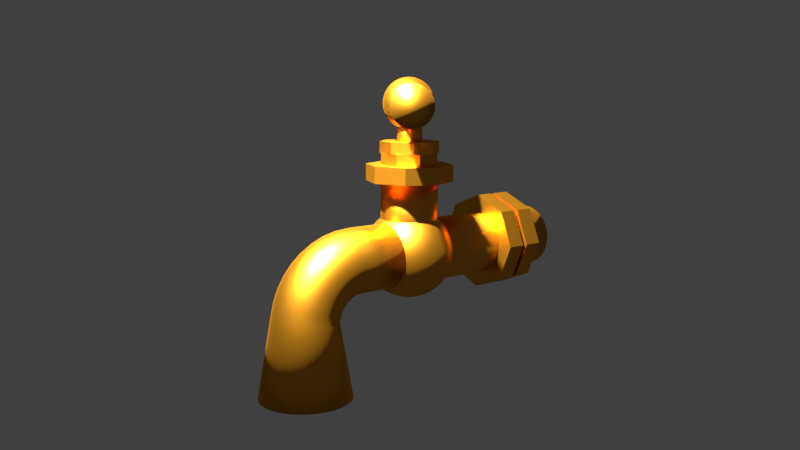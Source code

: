 # Source: faucet.blend  (saved by Blender 2.83.18; exported with 4.5.12 LTS)
import bpy
from mathutils import Matrix  # noqa: F401  (used for matrix-valued properties, if any)

bpy.ops.wm.read_factory_settings(use_empty=True)
scene = bpy.context.scene
scene.name = 'Scene'

# ---- collections
col_collection_1 = bpy.data.collections.new('Collection 1'); scene.collection.children.link(col_collection_1)

# ---- materials (node trees are filled in below, after node groups)
mat_cuivre = bpy.data.materials.new('cuivre')
mat_cuivre.alpha_threshold = 0.0
mat_cuivre.use_transparent_shadow = False
mat_cuivre.roughness = 0.5

# ---- material node trees
mat_cuivre.use_nodes = True; mat_cuivre.node_tree.nodes.clear()
_N = mat_cuivre.node_tree.nodes; _L = mat_cuivre.node_tree.links
n0 = _N.new('ShaderNodeOutputMaterial'); n0.name = 'Sortie de matériau'; n0.location = (300, 300)
n1 = _N.new('ShaderNodeBsdfAnisotropic'); n1.name = 'BSDF brillant'; n1.location = (10, 300)
n1.distribution = 'GGX'
n1.inputs[0].default_value = (0.8, 0.3327, 0.02069, 1.0)
n1.inputs[1].default_value = 0.3966
_L.new(n1.outputs[0], n0.inputs[0])
n0.is_active_output = True

# ---- world
world_world = bpy.data.worlds.new('World'); scene.world = world_world
world_world.color = (0.05088, 0.05088, 0.05088)
world_world.use_sun_shadow = False
world_world.sun_shadow_jitter_overblur = 0.0
world_world.cycles.sampling_method = 'MANUAL'

# ---- cameras
cam_camera = bpy.data.cameras.new('Camera')
cam_camera.clip_end = 100.0
cam_camera.lens = 35.0
cam_camera.sensor_width = 32.0
cam_camera.sensor_height = 18.0
cam_camera.ortho_scale = 7.314
cam_camera.dof.focus_distance = 0.0

# ---- lights
light_lamp = bpy.data.lights.new('Lamp', 'POINT')
light_lamp.transmission_factor = 0.0
light_lamp.cutoff_distance = 30.0
light_lamp.energy = 4e+04
light_lamp.shadow_buffer_clip_start = 1.001
light_lamp.shadow_soft_size = 0.1
light_lamp.shadow_maximum_resolution = 0.006
light_lamp.use_absolute_resolution = True

# ---- meshes
me_cylindre_055 = bpy.data.meshes.new('Cylindre.055')
me_cylindre_055.from_pydata([(0.0, 0.84, -1.0), (0.0, 0.84, -0.677), (0.594, 0.594, -1.0), (0.594, 0.594, -0.677), (0.84, -3.672e-08, -1.0), (0.84, -3.672e-08, -0.677), (0.594, -0.594, -1.0), (0.594, -0.594, -0.677), (-7.344e-08, -0.84, -1.0), (-7.344e-08, -0.84, -0.677), (-0.594, -0.594, -1.0), (-0.594, -0.594, -0.677), (-0.84, 1.002e-08, -1.0), (-0.84, 1.002e-08, -0.677), (-0.594, 0.594, -1.0), (-0.594, 0.594, -0.677)], [], [(0, 1, 3, 2), (2, 3, 5, 4), (4, 5, 7, 6), (6, 7, 9, 8), (8, 9, 11, 10), (10, 11, 13, 12), (3, 1, 15, 13, 11, 9, 7, 5), (12, 13, 15, 14), (14, 15, 1, 0), (0, 2, 4, 6, 8, 10, 12, 14)])
me_cylindre_055.materials.append(mat_cuivre)
me_cylindre_055.use_remesh_preserve_volume = False
me_cylindre_055.use_remesh_preserve_attributes = False
me_cylindre_055.use_mirror_vertex_groups = False
me_cylindre_055.update()
me_cylindre_034 = bpy.data.meshes.new('Cylindre.034')
me_cylindre_034.from_pydata([(0.0, 0.84, -1.0), (0.0, 0.84, -0.677), (0.594, 0.594, -1.0), (0.594, 0.594, -0.677), (0.84, -3.672e-08, -1.0), (0.84, -3.672e-08, -0.677), (0.594, -0.594, -1.0), (0.594, -0.594, -0.677), (-7.344e-08, -0.84, -1.0), (-7.344e-08, -0.84, -0.677), (-0.594, -0.594, -1.0), (-0.594, -0.594, -0.677), (-0.84, 1.002e-08, -1.0), (-0.84, 1.002e-08, -0.677), (-0.594, 0.594, -1.0), (-0.594, 0.594, -0.677)], [], [(0, 1, 3, 2), (2, 3, 5, 4), (4, 5, 7, 6), (6, 7, 9, 8), (8, 9, 11, 10), (10, 11, 13, 12), (3, 1, 15, 13, 11, 9, 7, 5), (12, 13, 15, 14), (14, 15, 1, 0), (0, 2, 4, 6, 8, 10, 12, 14)])
me_cylindre_034.materials.append(mat_cuivre)
me_cylindre_034.use_remesh_preserve_volume = False
me_cylindre_034.use_remesh_preserve_attributes = False
me_cylindre_034.use_mirror_vertex_groups = False
me_cylindre_034.update()
me_cylindre_009 = bpy.data.meshes.new('Cylindre.009')
me_cylindre_009.from_pydata([(0.0, 0.84, -1.0), (0.0, 0.84, -0.677), (0.594, 0.594, -1.0), (0.594, 0.594, -0.677), (0.84, -3.672e-08, -1.0), (0.84, -3.672e-08, -0.677), (0.594, -0.594, -1.0), (0.594, -0.594, -0.677), (-7.344e-08, -0.84, -1.0), (-7.344e-08, -0.84, -0.677), (-0.594, -0.594, -1.0), (-0.594, -0.594, -0.677), (-0.84, 1.002e-08, -1.0), (-0.84, 1.002e-08, -0.677), (-0.594, 0.594, -1.0), (-0.594, 0.594, -0.677)], [], [(0, 1, 3, 2), (2, 3, 5, 4), (4, 5, 7, 6), (6, 7, 9, 8), (8, 9, 11, 10), (10, 11, 13, 12), (3, 1, 15, 13, 11, 9, 7, 5), (12, 13, 15, 14), (14, 15, 1, 0), (0, 2, 4, 6, 8, 10, 12, 14)])
me_cylindre_009.materials.append(mat_cuivre)
me_cylindre_009.use_remesh_preserve_volume = False
me_cylindre_009.use_remesh_preserve_attributes = False
me_cylindre_009.use_mirror_vertex_groups = False
me_cylindre_009.update()
me_cylindre_005 = bpy.data.meshes.new('Cylindre.005')
me_cylindre_005.from_pydata([(-1.544e-16, 1.0, -1.696), (-6.899e-08, 1.581, 4.574), (0.1951, 0.9807, -1.696), (0.3084, 1.551, 4.574), (0.3827, 0.9238, -1.696), (0.605, 1.461, 4.574), (0.5556, 0.8314, -1.696), (0.8784, 1.315, 4.574), (0.7071, 0.7071, -1.696), (1.118, 1.118, 4.574), (0.8315, 0.5555, -1.696), (1.315, 0.8786, 4.574), (0.9239, 0.3826, -1.696), (1.461, 0.6053, 4.574), (0.9808, 0.195, -1.696), (1.551, 0.3087, 4.574), (1.0, -4.691e-05, -1.696), (1.581, 0.0002414, 4.574), (0.9808, -0.1951, -1.696), (1.551, -0.3082, 4.574), (0.9239, -0.3827, -1.696), (1.461, -0.6048, 4.574), (0.8315, -0.5556, -1.696), (1.315, -0.8781, 4.574), (0.7071, -0.7072, -1.696), (1.118, -1.118, 4.574), (0.5556, -0.8315, -1.696), (0.8784, -1.314, 4.574), (0.3827, -0.9239, -1.696), (0.605, -1.46, 4.574), (0.1951, -0.9808, -1.696), (0.3084, -1.55, 4.574), (-3.258e-07, -1.0, -1.696), (-5.841e-07, -1.581, 4.574), (-0.1951, -0.9808, -1.696), (-0.3084, -1.55, 4.574), (-0.3827, -0.9239, -1.696), (-0.605, -1.46, 4.574), (-0.5556, -0.8315, -1.696), (-0.8784, -1.314, 4.574), (-0.7071, -0.7072, -1.696), (-1.118, -1.118, 4.574), (-0.8315, -0.5556, -1.696), (-1.315, -0.8781, 4.574), (-0.9239, -0.3827, -1.696), (-1.461, -0.6048, 4.574), (-0.9808, -0.1951, -1.696), (-1.551, -0.3082, 4.574), (-1.0, -4.602e-05, -1.696), (-1.581, 0.0002428, 4.574), (-0.9808, 0.195, -1.696), (-1.551, 0.3087, 4.574), (-0.9239, 0.3826, -1.696), (-1.461, 0.6053, 4.574), (-0.8315, 0.5555, -1.696), (-1.315, 0.8786, 4.574), (-0.7071, 0.7071, -1.696), (-1.118, 1.118, 4.574), (-0.5556, 0.8314, -1.696), (-0.8784, 1.315, 4.574), (-0.3827, 0.9238, -1.696), (-0.605, 1.461, 4.574), (-0.1951, 0.9807, -1.696), (-0.3084, 1.551, 4.574)], [], [(0, 1, 3, 2), (2, 3, 5, 4), (4, 5, 7, 6), (6, 7, 9, 8), (8, 9, 11, 10), (10, 11, 13, 12), (12, 13, 15, 14), (14, 15, 17, 16), (16, 17, 19, 18), (18, 19, 21, 20), (20, 21, 23, 22), (22, 23, 25, 24), (24, 25, 27, 26), (26, 27, 29, 28), (28, 29, 31, 30), (30, 31, 33, 32), (32, 33, 35, 34), (34, 35, 37, 36), (36, 37, 39, 38), (38, 39, 41, 40), (40, 41, 43, 42), (42, 43, 45, 44), (44, 45, 47, 46), (46, 47, 49, 48), (48, 49, 51, 50), (50, 51, 53, 52), (52, 53, 55, 54), (54, 55, 57, 56), (56, 57, 59, 58), (58, 59, 61, 60), (3, 1, 63, 61, 59, 57, 55, 53, 51, 49, 47, 45, 43, 41, 39, 37, 35, 33, 31, 29, 27, 25, 23, 21, 19, 17, 15, 13, 11, 9, 7, 5), (60, 61, 63, 62), (62, 63, 1, 0), (0, 2, 4, 6, 8, 10, 12, 14, 16, 18, 20, 22, 24, 26, 28, 30, 32, 34, 36, 38, 40, 42, 44, 46, 48, 50, 52, 54, 56, 58, 60, 62)])
me_cylindre_005.polygons.foreach_set('use_smooth', [True] * 34)
me_cylindre_005.materials.append(mat_cuivre)
me_cylindre_005.use_remesh_preserve_volume = False
me_cylindre_005.use_remesh_preserve_attributes = False
me_cylindre_005.use_mirror_vertex_groups = False
me_cylindre_005.update()
me_sph_re_001 = bpy.data.meshes.new('Sphère.001')
me_sph_re_001.from_pydata([(0.0, 0.1951, 0.9808), (0.0, 0.3827, 0.9239), (0.0, 0.5556, 0.8315), (0.0, 0.7071, 0.7071), (0.0, 0.8315, 0.5556), (0.0, 0.9239, 0.3827), (0.0, 0.9808, 0.1951), (0.0, 1.0, 7.55e-08), (0.0, 0.9808, -0.1951), (0.0, 0.5556, -0.8315), (0.03806, 0.1913, 0.9808), (0.07466, 0.3753, 0.9239), (0.1084, 0.5449, 0.8315), (0.1379, 0.6935, 0.7071), (0.1622, 0.8155, 0.5556), (0.1802, 0.9061, 0.3827), (0.1913, 0.9619, 0.1951), (0.1951, 0.9808, 7.55e-08), (0.1913, 0.9619, -0.1951), (0.1802, 0.9061, -0.3827), (0.1622, 0.8155, -0.5556), (0.1379, 0.6935, -0.7071), (0.1084, 0.5449, -0.8315), (0.07466, 0.3753, -0.9239), (0.03806, 0.1913, -0.9808), (0.07466, 0.1802, 0.9808), (0.1464, 0.3536, 0.9239), (0.2126, 0.5133, 0.8315), (0.2706, 0.6533, 0.7071), (0.3182, 0.7682, 0.5556), (0.3536, 0.8536, 0.3827), (0.3753, 0.9061, 0.1951), (0.3827, 0.9239, 7.55e-08), (0.3753, 0.9061, -0.1951), (0.3536, 0.8536, -0.3827), (0.3182, 0.7682, -0.5556), (0.2706, 0.6533, -0.7071), (0.2126, 0.5133, -0.8315), (0.1464, 0.3536, -0.9239), (0.07466, 0.1802, -0.9808), (0.1084, 0.1622, 0.9808), (0.2126, 0.3182, 0.9239), (0.3087, 0.4619, 0.8315), (0.3928, 0.5879, 0.7071), (0.4619, 0.6913, 0.5556), (0.5133, 0.7682, 0.3827), (0.5449, 0.8155, 0.1951), (0.5556, 0.8315, 7.55e-08), (0.5449, 0.8155, -0.1951), (0.5133, 0.7682, -0.3827), (0.4619, 0.6913, -0.5556), (0.3928, 0.5879, -0.7071), (0.3087, 0.4619, -0.8315), (0.2126, 0.3182, -0.9239), (0.1084, 0.1622, -0.9808), (0.1379, 0.1379, 0.9808), (0.2706, 0.2706, 0.9239), (0.3928, 0.3928, 0.8315), (0.5, 0.5, 0.7071), (0.5879, 0.5879, 0.5556), (0.6533, 0.6533, 0.3827), (0.6935, 0.6935, 0.1951), (0.7071, 0.7071, 7.55e-08), (0.6935, 0.6935, -0.1951), (0.6533, 0.6533, -0.3827), (0.5879, 0.5879, -0.5556), (0.5, 0.5, -0.7071), (0.3928, 0.3928, -0.8315), (0.2706, 0.2706, -0.9239), (0.1379, 0.1379, -0.9808), (0.1622, 0.1084, 0.9808), (0.3182, 0.2126, 0.9239), (0.4619, 0.3087, 0.8315), (0.5879, 0.3928, 0.7071), (0.6913, 0.4619, 0.5556), (0.7682, 0.5133, 0.3827), (0.8155, 0.5449, 0.1951), (0.8315, 0.5556, 7.55e-08), (0.8155, 0.5449, -0.1951), (0.7682, 0.5133, -0.3827), (0.6913, 0.4619, -0.5556), (0.5879, 0.3928, -0.7071), (0.4619, 0.3087, -0.8315), (0.3182, 0.2126, -0.9239), (0.1622, 0.1084, -0.9808), (0.1802, 0.07466, 0.9808), (0.3536, 0.1464, 0.9239), (0.5133, 0.2126, 0.8315), (0.6533, 0.2706, 0.7071), (0.7682, 0.3182, 0.5556), (0.8536, 0.3536, 0.3827), (0.9061, 0.3753, 0.1951), (0.9239, 0.3827, 7.55e-08), (0.9061, 0.3753, -0.1951), (0.8536, 0.3536, -0.3827), (0.7682, 0.3182, -0.5556), (0.6533, 0.2706, -0.7071), (0.5133, 0.2126, -0.8315), (0.3536, 0.1464, -0.9239), (0.1802, 0.07466, -0.9808), (0.1913, 0.03806, 0.9808), (0.3753, 0.07466, 0.9239), (0.5449, 0.1084, 0.8315), (0.6935, 0.1379, 0.7071), (0.8155, 0.1622, 0.5556), (0.9061, 0.1802, 0.3827), (0.9619, 0.1913, 0.1951), (0.9808, 0.1951, 7.55e-08), (0.9619, 0.1913, -0.1951), (0.9061, 0.1802, -0.3827), (0.8155, 0.1622, -0.5556), (0.6935, 0.1379, -0.7071), (0.5449, 0.1084, -0.8315), (0.3753, 0.07466, -0.9239), (0.1913, 0.03806, -0.9808), (0.1951, -3.266e-07, 0.9808), (0.3827, -3.192e-07, 0.9239), (0.5556, -3.117e-07, 0.8315), (0.7071, -3.192e-07, 0.7071), (0.8315, -3.341e-07, 0.5556), (0.9239, -2.745e-07, 0.3827), (0.9808, -3.937e-07, 0.1951), (1.0, -3.788e-07, 7.55e-08), (0.9808, -3.937e-07, -0.1951), (0.9239, -2.298e-07, -0.3827), (0.8315, -3.341e-07, -0.5556), (0.7071, -3.192e-07, -0.7071), (0.5556, -3.415e-07, -0.8315), (0.3827, -3.043e-07, -0.9239), (0.1951, -3.08e-07, -0.9808), (0.1913, -0.03806, 0.9808), (0.3753, -0.07466, 0.9239), (0.5449, -0.1084, 0.8315), (0.6935, -0.138, 0.7071), (0.8155, -0.1622, 0.5556), (0.9061, -0.1802, 0.3827), (0.9619, -0.1913, 0.1951), (0.9808, -0.1951, 7.55e-08), (0.9619, -0.1913, -0.1951), (0.9061, -0.1802, -0.3827), (0.8155, -0.1622, -0.5556), (0.6935, -0.138, -0.7071), (0.5449, -0.1084, -0.8315), (0.3753, -0.07466, -0.9239), (0.1913, -0.03806, -0.9808), (0.1802, -0.07466, 0.9808), (0.3536, -0.1464, 0.9239), (0.5133, -0.2126, 0.8315), (0.6533, -0.2706, 0.7071), (0.7682, -0.3182, 0.5556), (0.8536, -0.3536, 0.3827), (0.9061, -0.3753, 0.1951), (0.9239, -0.3827, 7.55e-08), (0.9061, -0.3753, -0.1951), (0.8536, -0.3536, -0.3827), (0.7682, -0.3182, -0.5556), (0.6533, -0.2706, -0.7071), (0.5133, -0.2126, -0.8315), (0.3536, -0.1464, -0.9239), (0.1802, -0.07466, -0.9808), (0.1622, -0.1084, 0.9808), (0.3182, -0.2126, 0.9239), (0.4619, -0.3087, 0.8315), (0.5879, -0.3928, 0.7071), (0.6913, -0.4619, 0.5556), (0.7682, -0.5133, 0.3827), (0.8155, -0.5449, 0.1951), (0.8315, -0.5556, 7.55e-08), (0.8155, -0.5449, -0.1951), (0.7682, -0.5133, -0.3827), (0.6913, -0.4619, -0.5556), (0.5879, -0.3928, -0.7071), (0.4619, -0.3087, -0.8315), (0.3182, -0.2126, -0.9239), (0.1622, -0.1084, -0.9808), (0.1379, -0.138, 0.9808), (0.2706, -0.2706, 0.9239), (0.3928, -0.3928, 0.8315), (0.5, -0.5, 0.7071), (0.5879, -0.5879, 0.5556), (0.6533, -0.6533, 0.3827), (0.6935, -0.6935, 0.1951), (0.7071, -0.7071, 7.55e-08), (0.6935, -0.6935, -0.1951), (0.6533, -0.6533, -0.3827), (0.5879, -0.5879, -0.5556), (0.5, -0.5, -0.7071), (0.3928, -0.3928, -0.8315), (0.2706, -0.2706, -0.9239), (0.1379, -0.138, -0.9808), (0.1084, -0.1622, 0.9808), (0.2126, -0.3182, 0.9239), (0.3087, -0.4619, 0.8315), (0.3928, -0.5879, 0.7071), (0.4619, -0.6913, 0.5556), (0.5133, -0.7682, 0.3827), (0.5449, -0.8155, 0.1951), (0.5556, -0.8315, 7.55e-08), (0.5449, -0.8155, -0.1951), (0.5133, -0.7682, -0.3827), (0.4619, -0.6913, -0.5556), (0.3928, -0.5879, -0.7071), (0.3087, -0.4619, -0.8315), (0.2126, -0.3182, -0.9239), (0.1084, -0.1622, -0.9808), (0.0, -3.258e-07, -1.0), (0.07466, -0.1802, 0.9808), (0.1464, -0.3536, 0.9239), (0.2126, -0.5133, 0.8315), (0.2706, -0.6533, 0.7071), (0.3182, -0.7682, 0.5556), (0.3536, -0.8536, 0.3827), (0.3753, -0.9061, 0.1951), (0.3827, -0.9239, 7.55e-08), (0.3753, -0.9061, -0.1951), (0.3536, -0.8536, -0.3827), (0.3182, -0.7682, -0.5556), (0.2706, -0.6533, -0.7071), (0.2126, -0.5133, -0.8315), (0.1464, -0.3536, -0.9239), (0.07466, -0.1802, -0.9808), (0.03806, -0.1913, 0.9808), (0.07466, -0.3753, 0.9239), (0.1084, -0.5449, 0.8315), (0.1379, -0.6935, 0.7071), (0.1622, -0.8155, 0.5556), (0.1802, -0.9061, 0.3827), (0.1913, -0.9619, 0.1951), (0.1951, -0.9808, 7.55e-08), (0.1913, -0.9619, -0.1951), (0.1802, -0.9061, -0.3827), (0.1622, -0.8155, -0.5556), (0.1379, -0.6935, -0.7071), (0.1084, -0.5449, -0.8315), (0.07466, -0.3753, -0.9239), (0.03806, -0.1913, -0.9808), (-7.212e-09, -0.1951, 0.9808), (4.122e-08, -0.3827, 0.9239), (2.632e-08, -0.5556, 0.8315), (-2.584e-08, -0.7071, 0.7071), (-8.544e-08, -0.8315, 0.5556), (6.357e-08, -0.9239, 0.3827), (-8.544e-08, -0.9808, 0.1951), (-1.003e-07, -1.0, 7.55e-08), (-8.544e-08, -0.9808, -0.1951), (6.357e-08, -0.9239, -0.3827), (-8.544e-08, -0.8315, -0.5556), (-2.584e-08, -0.7071, -0.7071), (-1.094e-08, -0.5556, -0.8315), (3.964e-09, -0.3827, -0.9239), (3.964e-09, -0.1951, -0.9808), (-0.03806, -0.1913, 0.9808), (-0.07466, -0.3753, 0.9239), (-0.1084, -0.5449, 0.8315), (-0.1379, -0.6935, 0.7071), (-0.1622, -0.8155, 0.5556), (-0.1802, -0.9061, 0.3827), (-0.1913, -0.9619, 0.1951), (-0.1951, -0.9808, 7.55e-08), (-0.1913, -0.9619, -0.1951), (-0.1802, -0.9061, -0.3827), (-0.1622, -0.8155, -0.5556), (-0.1379, -0.6935, -0.7071), (-0.1084, -0.5449, -0.8315), (-0.07466, -0.3753, -0.9239), (-0.03806, -0.1913, -0.9808), (-0.07466, -0.1802, 0.9808), (-0.1464, -0.3536, 0.9239), (-0.2126, -0.5133, 0.8315), (-0.2706, -0.6533, 0.7071), (-0.3182, -0.7682, 0.5556), (-0.3536, -0.8536, 0.3827), (-0.3753, -0.9061, 0.1951), (-0.3827, -0.9239, 7.55e-08), (-0.3753, -0.9061, -0.1951), (-0.3536, -0.8536, -0.3827), (-0.3182, -0.7682, -0.5556), (-0.2706, -0.6533, -0.7071), (-0.2126, -0.5133, -0.8315), (-0.1464, -0.3536, -0.9239), (-0.07466, -0.1802, -0.9808), (-0.1084, -0.1622, 0.9808), (-0.2126, -0.3182, 0.9239), (-0.3087, -0.4619, 0.8315), (-0.3928, -0.5879, 0.7071), (-0.4619, -0.6913, 0.5556), (-0.5133, -0.7682, 0.3827), (-0.5449, -0.8155, 0.1951), (-0.5556, -0.8315, 7.55e-08), (-0.5449, -0.8155, -0.1951), (-0.5133, -0.7682, -0.3827), (-0.4619, -0.6913, -0.5556), (-0.3928, -0.5879, -0.7071), (-0.3087, -0.4619, -0.8315), (-0.2126, -0.3182, -0.9239), (-0.1084, -0.1622, -0.9808), (-2.304e-07, -5.562e-07, 1.0), (-0.1379, -0.138, 0.9808), (-0.2706, -0.2706, 0.9239), (-0.3928, -0.3928, 0.8315), (-0.5, -0.5, 0.7071), (-0.5879, -0.5879, 0.5556), (-0.6533, -0.6533, 0.3827), (-0.6935, -0.6935, 0.1951), (-0.7071, -0.7071, 7.55e-08), (-0.6935, -0.6935, -0.1951), (-0.6533, -0.6533, -0.3827), (-0.5879, -0.5879, -0.5556), (-0.5, -0.5, -0.7071), (-0.3928, -0.3928, -0.8315), (-0.2706, -0.2706, -0.9239), (-0.1379, -0.1379, -0.9808), (-0.1622, -0.1084, 0.9808), (-0.3182, -0.2126, 0.9239), (-0.4619, -0.3087, 0.8315), (-0.5879, -0.3928, 0.7071), (-0.6913, -0.4619, 0.5556), (-0.7682, -0.5133, 0.3827), (-0.8155, -0.5449, 0.1951), (-0.8315, -0.5556, 7.55e-08), (-0.8155, -0.5449, -0.1951), (-0.7682, -0.5133, -0.3827), (-0.6913, -0.4619, -0.5556), (-0.5879, -0.3928, -0.7071), (-0.4619, -0.3087, -0.8315), (-0.3182, -0.2126, -0.9239), (-0.1622, -0.1084, -0.9808), (-0.1802, -0.07466, 0.9808), (-0.3536, -0.1464, 0.9239), (-0.5133, -0.2126, 0.8315), (-0.6533, -0.2706, 0.7071), (-0.7682, -0.3182, 0.5556), (-0.8536, -0.3536, 0.3827), (-0.9061, -0.3753, 0.1951), (-0.9239, -0.3827, 7.55e-08), (-0.9061, -0.3753, -0.1951), (-0.8536, -0.3536, -0.3827), (-0.7682, -0.3182, -0.5556), (-0.6533, -0.2706, -0.7071), (-0.5133, -0.2126, -0.8315), (-0.3536, -0.1464, -0.9239), (-0.1802, -0.07466, -0.9808), (-0.1913, -0.03806, 0.9808), (-0.3753, -0.07466, 0.9239), (-0.5449, -0.1084, 0.8315), (-0.6935, -0.1379, 0.7071), (-0.8155, -0.1622, 0.5556), (-0.9061, -0.1802, 0.3827), (-0.9619, -0.1913, 0.1951), (-0.9808, -0.1951, 7.55e-08), (-0.9619, -0.1913, -0.1951), (-0.9061, -0.1802, -0.3827), (-0.8155, -0.1622, -0.5556), (-0.6935, -0.1379, -0.7071), (-0.5449, -0.1084, -0.8315), (-0.3753, -0.07466, -0.9239), (-0.1913, -0.03806, -0.9808), (-0.1951, -3.117e-07, 0.9808), (-0.3827, -2.819e-07, 0.9239), (-0.5556, -2.819e-07, 0.8315), (-0.7071, -1.851e-07, 0.7071), (-0.8315, -1.404e-07, 0.5556), (-0.9239, -3.192e-07, 0.3827), (-0.9808, -9.567e-08, 0.1951), (-1.0, -1.404e-07, 7.55e-08), (-0.9808, -9.567e-08, -0.1951), (-0.9239, -3.192e-07, -0.3827), (-0.8315, -1.404e-07, -0.5556), (-0.7071, -1.851e-07, -0.7071), (-0.5556, -2.596e-07, -0.8315), (-0.3827, -2.521e-07, -0.9239), (-0.1951, -3.155e-07, -0.9808), (-0.1913, 0.03806, 0.9808), (-0.3753, 0.07466, 0.9239), (-0.5449, 0.1084, 0.8315), (-0.6935, 0.1379, 0.7071), (-0.8155, 0.1622, 0.5556), (-0.9061, 0.1802, 0.3827), (-0.9619, 0.1913, 0.1951), (-0.9808, 0.1951, 7.55e-08), (-0.9619, 0.1913, -0.1951), (-0.9061, 0.1802, -0.3827), (-0.8155, 0.1622, -0.5556), (-0.6935, 0.1379, -0.7071), (-0.5449, 0.1084, -0.8315), (-0.3753, 0.07466, -0.9239), (-0.1913, 0.03806, -0.9808), (-0.1802, 0.07466, 0.9808), (-0.3536, 0.1464, 0.9239), (-0.5133, 0.2126, 0.8315), (-0.6533, 0.2706, 0.7071), (-0.7682, 0.3182, 0.5556), (-0.8536, 0.3536, 0.3827), (-0.9061, 0.3753, 0.1951), (-0.9239, 0.3827, 7.55e-08), (-0.9061, 0.3753, -0.1951), (-0.8536, 0.3536, -0.3827), (-0.7682, 0.3182, -0.5556), (-0.6533, 0.2706, -0.7071), (-0.5133, 0.2126, -0.8315), (-0.3536, 0.1464, -0.9239), (-0.1802, 0.07466, -0.9808), (-0.1622, 0.1084, 0.9808), (-0.3182, 0.2126, 0.9239), (-0.4619, 0.3087, 0.8315), (-0.5879, 0.3928, 0.7071), (-0.6913, 0.4619, 0.5556), (-0.7682, 0.5133, 0.3827), (-0.8155, 0.5449, 0.1951), (-0.8315, 0.5556, 7.55e-08), (-0.8155, 0.5449, -0.1951), (-0.7682, 0.5133, -0.3827), (-0.6913, 0.4619, -0.5556), (-0.5879, 0.3928, -0.7071), (-0.4619, 0.3087, -0.8315), (-0.3182, 0.2126, -0.9239), (-0.1622, 0.1084, -0.9808), (-0.1379, 0.1379, 0.9808), (-0.2706, 0.2706, 0.9239), (-0.3928, 0.3928, 0.8315), (-0.5, 0.5, 0.7071), (-0.5879, 0.5879, 0.5556), (-0.6533, 0.6533, 0.3827), (-0.6935, 0.6935, 0.1951), (-0.7071, 0.7071, 7.55e-08), (-0.6935, 0.6935, -0.1951), (-0.6533, 0.6533, -0.3827), (-0.5879, 0.5879, -0.5556), (-0.5, 0.5, -0.7071), (-0.3928, 0.3928, -0.8315), (-0.2706, 0.2706, -0.9239), (-0.1379, 0.1379, -0.9808), (-0.1084, 0.1622, 0.9808), (-0.2126, 0.3182, 0.9239), (-0.3087, 0.4619, 0.8315), (-0.3928, 0.5879, 0.7071), (-0.4619, 0.6913, 0.5556), (-0.5133, 0.7682, 0.3827), (-0.5449, 0.8155, 0.1951), (-0.5556, 0.8315, 7.55e-08), (-0.5449, 0.8155, -0.1951), (-0.5133, 0.7682, -0.3827), (-0.4619, 0.6913, -0.5556), (-0.3928, 0.5879, -0.7071), (-0.3087, 0.4619, -0.8315), (-0.2126, 0.3182, -0.9239), (-0.1084, 0.1622, -0.9808), (-0.07466, 0.1802, 0.9808), (-0.1464, 0.3536, 0.9239), (-0.2126, 0.5133, 0.8315), (-0.2706, 0.6533, 0.7071), (-0.3182, 0.7682, 0.5556), (-0.3536, 0.8536, 0.3827), (-0.3753, 0.9061, 0.1951), (-0.3827, 0.9239, 7.55e-08), (-0.3753, 0.9061, -0.1951), (-0.3536, 0.8536, -0.3827), (-0.3182, 0.7682, -0.5556), (-0.2706, 0.6533, -0.7071), (-0.2126, 0.5133, -0.8315), (-0.1464, 0.3536, -0.9239), (-0.07466, 0.1802, -0.9808), (-0.03806, 0.1913, 0.9808), (-0.07466, 0.3753, 0.9239), (-0.1084, 0.5449, 0.8315), (-0.1379, 0.6935, 0.7071), (-0.1622, 0.8155, 0.5556), (-0.1802, 0.9061, 0.3827), (-0.1913, 0.9619, 0.1951), (-0.1951, 0.9808, 7.55e-08), (-0.1913, 0.9619, -0.1951), (-0.1802, 0.9061, -0.3827), (-0.1622, 0.8155, -0.5556), (-0.1379, 0.6935, -0.7071), (-0.1084, 0.5449, -0.8315), (-0.07466, 0.3753, -0.9239), (-0.03806, 0.1913, -0.9808), (6.357e-08, 0.9239, -0.3827), (2.722e-07, 0.8315, -0.5556), (1.53e-07, 0.7071, -0.7071), (7.847e-08, 0.3827, -0.9239), (1.514e-08, 0.1951, -0.9808)], [], [(479, 478, 20, 21), (4, 3, 13, 14), (9, 479, 21, 22), (5, 4, 14, 15), (480, 9, 22, 23), (6, 5, 15, 16), (481, 480, 23, 24), (7, 6, 16, 17), (0, 296, 10), (205, 481, 24), (8, 7, 17, 18), (1, 0, 10, 11), (477, 8, 18, 19), (2, 1, 11, 12), (478, 477, 19, 20), (3, 2, 12, 13), (12, 11, 26, 27), (20, 19, 34, 35), (13, 12, 27, 28), (21, 20, 35, 36), (14, 13, 28, 29), (22, 21, 36, 37), (15, 14, 29, 30), (23, 22, 37, 38), (16, 15, 30, 31), (24, 23, 38, 39), (17, 16, 31, 32), (10, 296, 25), (205, 24, 39), (18, 17, 32, 33), (11, 10, 25, 26), (19, 18, 33, 34), (31, 30, 45, 46), (39, 38, 53, 54), (32, 31, 46, 47), (25, 296, 40), (205, 39, 54), (33, 32, 47, 48), (26, 25, 40, 41), (34, 33, 48, 49), (27, 26, 41, 42), (35, 34, 49, 50), (28, 27, 42, 43), (36, 35, 50, 51), (29, 28, 43, 44), (37, 36, 51, 52), (30, 29, 44, 45), (38, 37, 52, 53), (50, 49, 64, 65), (43, 42, 57, 58), (51, 50, 65, 66), (44, 43, 58, 59), (52, 51, 66, 67), (45, 44, 59, 60), (53, 52, 67, 68), (46, 45, 60, 61), (54, 53, 68, 69), (47, 46, 61, 62), (40, 296, 55), (205, 54, 69), (48, 47, 62, 63), (41, 40, 55, 56), (49, 48, 63, 64), (42, 41, 56, 57), (69, 68, 83, 84), (62, 61, 76, 77), (55, 296, 70), (205, 69, 84), (63, 62, 77, 78), (56, 55, 70, 71), (64, 63, 78, 79), (57, 56, 71, 72), (65, 64, 79, 80), (58, 57, 72, 73), (66, 65, 80, 81), (59, 58, 73, 74), (67, 66, 81, 82), (60, 59, 74, 75), (68, 67, 82, 83), (61, 60, 75, 76), (81, 80, 95, 96), (74, 73, 88, 89), (82, 81, 96, 97), (75, 74, 89, 90), (83, 82, 97, 98), (76, 75, 90, 91), (84, 83, 98, 99), (77, 76, 91, 92), (70, 296, 85), (205, 84, 99), (78, 77, 92, 93), (71, 70, 85, 86), (79, 78, 93, 94), (72, 71, 86, 87), (80, 79, 94, 95), (73, 72, 87, 88), (85, 296, 100), (205, 99, 114), (93, 92, 107, 108), (86, 85, 100, 101), (94, 93, 108, 109), (87, 86, 101, 102), (95, 94, 109, 110), (88, 87, 102, 103), (96, 95, 110, 111), (89, 88, 103, 104), (97, 96, 111, 112), (90, 89, 104, 105), (98, 97, 112, 113), (91, 90, 105, 106), (99, 98, 113, 114), (92, 91, 106, 107), (104, 103, 118, 119), (112, 111, 126, 127), (105, 104, 119, 120), (113, 112, 127, 128), (106, 105, 120, 121), (114, 113, 128, 129), (107, 106, 121, 122), (100, 296, 115), (205, 114, 129), (108, 107, 122, 123), (101, 100, 115, 116), (109, 108, 123, 124), (102, 101, 116, 117), (110, 109, 124, 125), (103, 102, 117, 118), (111, 110, 125, 126), (123, 122, 137, 138), (116, 115, 130, 131), (124, 123, 138, 139), (117, 116, 131, 132), (125, 124, 139, 140), (118, 117, 132, 133), (126, 125, 140, 141), (119, 118, 133, 134), (127, 126, 141, 142), (120, 119, 134, 135), (128, 127, 142, 143), (121, 120, 135, 136), (129, 128, 143, 144), (122, 121, 136, 137), (115, 296, 130), (205, 129, 144), (142, 141, 156, 157), (135, 134, 149, 150), (143, 142, 157, 158), (136, 135, 150, 151), (144, 143, 158, 159), (137, 136, 151, 152), (130, 296, 145), (205, 144, 159), (138, 137, 152, 153), (131, 130, 145, 146), (139, 138, 153, 154), (132, 131, 146, 147), (140, 139, 154, 155), (133, 132, 147, 148), (141, 140, 155, 156), (134, 133, 148, 149), (146, 145, 160, 161), (154, 153, 168, 169), (147, 146, 161, 162), (155, 154, 169, 170), (148, 147, 162, 163), (156, 155, 170, 171), (149, 148, 163, 164), (157, 156, 171, 172), (150, 149, 164, 165), (158, 157, 172, 173), (151, 150, 165, 166), (159, 158, 173, 174), (152, 151, 166, 167), (145, 296, 160), (205, 159, 174), (153, 152, 167, 168), (165, 164, 179, 180), (173, 172, 187, 188), (166, 165, 180, 181), (174, 173, 188, 189), (167, 166, 181, 182), (160, 296, 175), (205, 174, 189), (168, 167, 182, 183), (161, 160, 175, 176), (169, 168, 183, 184), (162, 161, 176, 177), (170, 169, 184, 185), (163, 162, 177, 178), (171, 170, 185, 186), (164, 163, 178, 179), (172, 171, 186, 187), (184, 183, 198, 199), (177, 176, 191, 192), (185, 184, 199, 200), (178, 177, 192, 193), (186, 185, 200, 201), (179, 178, 193, 194), (187, 186, 201, 202), (180, 179, 194, 195), (188, 187, 202, 203), (181, 180, 195, 196), (189, 188, 203, 204), (182, 181, 196, 197), (175, 296, 190), (205, 189, 204), (183, 182, 197, 198), (176, 175, 190, 191), (203, 202, 218, 219), (196, 195, 211, 212), (204, 203, 219, 220), (197, 196, 212, 213), (190, 296, 206), (205, 204, 220), (198, 197, 213, 214), (191, 190, 206, 207), (199, 198, 214, 215), (192, 191, 207, 208), (200, 199, 215, 216), (193, 192, 208, 209), (201, 200, 216, 217), (194, 193, 209, 210), (202, 201, 217, 218), (195, 194, 210, 211), (216, 215, 230, 231), (209, 208, 223, 224), (217, 216, 231, 232), (210, 209, 224, 225), (218, 217, 232, 233), (211, 210, 225, 226), (219, 218, 233, 234), (212, 211, 226, 227), (220, 219, 234, 235), (213, 212, 227, 228), (206, 296, 221), (205, 220, 235), (214, 213, 228, 229), (207, 206, 221, 222), (215, 214, 229, 230), (208, 207, 222, 223), (235, 234, 249, 250), (228, 227, 242, 243), (221, 296, 236), (205, 235, 250), (229, 228, 243, 244), (222, 221, 236, 237), (230, 229, 244, 245), (223, 222, 237, 238), (231, 230, 245, 246), (224, 223, 238, 239), (232, 231, 246, 247), (225, 224, 239, 240), (233, 232, 247, 248), (226, 225, 240, 241), (234, 233, 248, 249), (227, 226, 241, 242), (239, 238, 253, 254), (247, 246, 261, 262), (240, 239, 254, 255), (248, 247, 262, 263), (241, 240, 255, 256), (249, 248, 263, 264), (242, 241, 256, 257), (250, 249, 264, 265), (243, 242, 257, 258), (236, 296, 251), (205, 250, 265), (244, 243, 258, 259), (237, 236, 251, 252), (245, 244, 259, 260), (238, 237, 252, 253), (246, 245, 260, 261), (258, 257, 272, 273), (251, 296, 266), (205, 265, 280), (259, 258, 273, 274), (252, 251, 266, 267), (260, 259, 274, 275), (253, 252, 267, 268), (261, 260, 275, 276), (254, 253, 268, 269), (262, 261, 276, 277), (255, 254, 269, 270), (263, 262, 277, 278), (256, 255, 270, 271), (264, 263, 278, 279), (257, 256, 271, 272), (265, 264, 279, 280), (277, 276, 291, 292), (270, 269, 284, 285), (278, 277, 292, 293), (271, 270, 285, 286), (279, 278, 293, 294), (272, 271, 286, 287), (280, 279, 294, 295), (273, 272, 287, 288), (266, 296, 281), (205, 280, 295), (274, 273, 288, 289), (267, 266, 281, 282), (275, 274, 289, 290), (268, 267, 282, 283), (276, 275, 290, 291), (269, 268, 283, 284), (281, 296, 297), (205, 295, 311), (289, 288, 304, 305), (282, 281, 297, 298), (290, 289, 305, 306), (283, 282, 298, 299), (291, 290, 306, 307), (284, 283, 299, 300), (292, 291, 307, 308), (285, 284, 300, 301), (293, 292, 308, 309), (286, 285, 301, 302), (294, 293, 309, 310), (287, 286, 302, 303), (295, 294, 310, 311), (288, 287, 303, 304), (301, 300, 315, 316), (309, 308, 323, 324), (302, 301, 316, 317), (310, 309, 324, 325), (303, 302, 317, 318), (311, 310, 325, 326), (304, 303, 318, 319), (297, 296, 312), (205, 311, 326), (305, 304, 319, 320), (298, 297, 312, 313), (306, 305, 320, 321), (299, 298, 313, 314), (307, 306, 321, 322), (300, 299, 314, 315), (308, 307, 322, 323), (320, 319, 334, 335), (313, 312, 327, 328), (321, 320, 335, 336), (314, 313, 328, 329), (322, 321, 336, 337), (315, 314, 329, 330), (323, 322, 337, 338), (316, 315, 330, 331), (324, 323, 338, 339), (317, 316, 331, 332), (325, 324, 339, 340), (318, 317, 332, 333), (326, 325, 340, 341), (319, 318, 333, 334), (312, 296, 327), (205, 326, 341), (339, 338, 353, 354), (332, 331, 346, 347), (340, 339, 354, 355), (333, 332, 347, 348), (341, 340, 355, 356), (334, 333, 348, 349), (327, 296, 342), (205, 341, 356), (335, 334, 349, 350), (328, 327, 342, 343), (336, 335, 350, 351), (329, 328, 343, 344), (337, 336, 351, 352), (330, 329, 344, 345), (338, 337, 352, 353), (331, 330, 345, 346), (351, 350, 365, 366), (344, 343, 358, 359), (352, 351, 366, 367), (345, 344, 359, 360), (353, 352, 367, 368), (346, 345, 360, 361), (354, 353, 368, 369), (347, 346, 361, 362), (355, 354, 369, 370), (348, 347, 362, 363), (356, 355, 370, 371), (349, 348, 363, 364), (342, 296, 357), (205, 356, 371), (350, 349, 364, 365), (343, 342, 357, 358), (370, 369, 384, 385), (363, 362, 377, 378), (371, 370, 385, 386), (364, 363, 378, 379), (357, 296, 372), (205, 371, 386), (365, 364, 379, 380), (358, 357, 372, 373), (366, 365, 380, 381), (359, 358, 373, 374), (367, 366, 381, 382), (360, 359, 374, 375), (368, 367, 382, 383), (361, 360, 375, 376), (369, 368, 383, 384), (362, 361, 376, 377), (374, 373, 388, 389), (382, 381, 396, 397), (375, 374, 389, 390), (383, 382, 397, 398), (376, 375, 390, 391), (384, 383, 398, 399), (377, 376, 391, 392), (385, 384, 399, 400), (378, 377, 392, 393), (386, 385, 400, 401), (379, 378, 393, 394), (372, 296, 387), (205, 386, 401), (380, 379, 394, 395), (373, 372, 387, 388), (381, 380, 395, 396), (393, 392, 407, 408), (401, 400, 415, 416), (394, 393, 408, 409), (387, 296, 402), (205, 401, 416), (395, 394, 409, 410), (388, 387, 402, 403), (396, 395, 410, 411), (389, 388, 403, 404), (397, 396, 411, 412), (390, 389, 404, 405), (398, 397, 412, 413), (391, 390, 405, 406), (399, 398, 413, 414), (392, 391, 406, 407), (400, 399, 414, 415), (412, 411, 426, 427), (405, 404, 419, 420), (413, 412, 427, 428), (406, 405, 420, 421), (414, 413, 428, 429), (407, 406, 421, 422), (415, 414, 429, 430), (408, 407, 422, 423), (416, 415, 430, 431), (409, 408, 423, 424), (402, 296, 417), (205, 416, 431), (410, 409, 424, 425), (403, 402, 417, 418), (411, 410, 425, 426), (404, 403, 418, 419), (431, 430, 445, 446), (424, 423, 438, 439), (417, 296, 432), (205, 431, 446), (425, 424, 439, 440), (418, 417, 432, 433), (426, 425, 440, 441), (419, 418, 433, 434), (427, 426, 441, 442), (420, 419, 434, 435), (428, 427, 442, 443), (421, 420, 435, 436), (429, 428, 443, 444), (422, 421, 436, 437), (430, 429, 444, 445), (423, 422, 437, 438), (435, 434, 449, 450), (443, 442, 457, 458), (436, 435, 450, 451), (444, 443, 458, 459), (437, 436, 451, 452), (445, 444, 459, 460), (438, 437, 452, 453), (446, 445, 460, 461), (439, 438, 453, 454), (432, 296, 447), (205, 446, 461), (440, 439, 454, 455), (433, 432, 447, 448), (441, 440, 455, 456), (434, 433, 448, 449), (442, 441, 456, 457), (454, 453, 468, 469), (447, 296, 462), (205, 461, 476), (455, 454, 469, 470), (448, 447, 462, 463), (456, 455, 470, 471), (449, 448, 463, 464), (457, 456, 471, 472), (450, 449, 464, 465), (458, 457, 472, 473), (451, 450, 465, 466), (459, 458, 473, 474), (452, 451, 466, 467), (460, 459, 474, 475), (453, 452, 467, 468), (461, 460, 475, 476), (473, 472, 478, 479), (466, 465, 3, 4), (474, 473, 479, 9), (467, 466, 4, 5), (475, 474, 9, 480), (468, 467, 5, 6), (476, 475, 480, 481), (469, 468, 6, 7), (462, 296, 0), (205, 476, 481), (470, 469, 7, 8), (463, 462, 0, 1), (471, 470, 8, 477), (464, 463, 1, 2), (472, 471, 477, 478), (465, 464, 2, 3)])
me_sph_re_001.polygons.foreach_set('use_smooth', [True] * 512)
me_sph_re_001.materials.append(mat_cuivre)
me_sph_re_001.use_remesh_preserve_volume = False
me_sph_re_001.use_remesh_preserve_attributes = False
me_sph_re_001.use_mirror_vertex_groups = False
me_sph_re_001.update()
me_cylindre_003 = bpy.data.meshes.new('Cylindre.003')
me_cylindre_003.from_pydata([(-1.544e-16, 1.0, -1.696), (-6.899e-08, 1.581, 4.574), (0.1951, 0.9807, -1.696), (0.3084, 1.551, 4.574), (0.3827, 0.9238, -1.696), (0.605, 1.461, 4.574), (0.5556, 0.8314, -1.696), (0.8784, 1.315, 4.574), (0.7071, 0.7071, -1.696), (1.118, 1.118, 4.574), (0.8315, 0.5555, -1.696), (1.315, 0.8786, 4.574), (0.9239, 0.3826, -1.696), (1.461, 0.6053, 4.574), (0.9808, 0.195, -1.696), (1.551, 0.3087, 4.574), (1.0, -4.691e-05, -1.696), (1.581, 0.0002414, 4.574), (0.9808, -0.1951, -1.696), (1.551, -0.3082, 4.574), (0.9239, -0.3827, -1.696), (1.461, -0.6048, 4.574), (0.8315, -0.5556, -1.696), (1.315, -0.8781, 4.574), (0.7071, -0.7072, -1.696), (1.118, -1.118, 4.574), (0.5556, -0.8315, -1.696), (0.8784, -1.314, 4.574), (0.3827, -0.9239, -1.696), (0.605, -1.46, 4.574), (0.1951, -0.9808, -1.696), (0.3084, -1.55, 4.574), (-3.258e-07, -1.0, -1.696), (-5.841e-07, -1.581, 4.574), (-0.1951, -0.9808, -1.696), (-0.3084, -1.55, 4.574), (-0.3827, -0.9239, -1.696), (-0.605, -1.46, 4.574), (-0.5556, -0.8315, -1.696), (-0.8784, -1.314, 4.574), (-0.7071, -0.7072, -1.696), (-1.118, -1.118, 4.574), (-0.8315, -0.5556, -1.696), (-1.315, -0.8781, 4.574), (-0.9239, -0.3827, -1.696), (-1.461, -0.6048, 4.574), (-0.9808, -0.1951, -1.696), (-1.551, -0.3082, 4.574), (-1.0, -4.602e-05, -1.696), (-1.581, 0.0002428, 4.574), (-0.9808, 0.195, -1.696), (-1.551, 0.3087, 4.574), (-0.9239, 0.3826, -1.696), (-1.461, 0.6053, 4.574), (-0.8315, 0.5555, -1.696), (-1.315, 0.8786, 4.574), (-0.7071, 0.7071, -1.696), (-1.118, 1.118, 4.574), (-0.5556, 0.8314, -1.696), (-0.8784, 1.315, 4.574), (-0.3827, 0.9238, -1.696), (-0.605, 1.461, 4.574), (-0.1951, 0.9807, -1.696), (-0.3084, 1.551, 4.574)], [], [(0, 1, 3, 2), (2, 3, 5, 4), (4, 5, 7, 6), (6, 7, 9, 8), (8, 9, 11, 10), (10, 11, 13, 12), (12, 13, 15, 14), (14, 15, 17, 16), (16, 17, 19, 18), (18, 19, 21, 20), (20, 21, 23, 22), (22, 23, 25, 24), (24, 25, 27, 26), (26, 27, 29, 28), (28, 29, 31, 30), (30, 31, 33, 32), (32, 33, 35, 34), (34, 35, 37, 36), (36, 37, 39, 38), (38, 39, 41, 40), (40, 41, 43, 42), (42, 43, 45, 44), (44, 45, 47, 46), (46, 47, 49, 48), (48, 49, 51, 50), (50, 51, 53, 52), (52, 53, 55, 54), (54, 55, 57, 56), (56, 57, 59, 58), (58, 59, 61, 60), (3, 1, 63, 61, 59, 57, 55, 53, 51, 49, 47, 45, 43, 41, 39, 37, 35, 33, 31, 29, 27, 25, 23, 21, 19, 17, 15, 13, 11, 9, 7, 5), (60, 61, 63, 62), (62, 63, 1, 0), (0, 2, 4, 6, 8, 10, 12, 14, 16, 18, 20, 22, 24, 26, 28, 30, 32, 34, 36, 38, 40, 42, 44, 46, 48, 50, 52, 54, 56, 58, 60, 62)])
me_cylindre_003.polygons.foreach_set('use_smooth', [True] * 34)
me_cylindre_003.materials.append(mat_cuivre)
me_cylindre_003.use_remesh_preserve_volume = False
me_cylindre_003.use_remesh_preserve_attributes = False
me_cylindre_003.use_mirror_vertex_groups = False
me_cylindre_003.update()
me_cylindre_008 = bpy.data.meshes.new('Cylindre.008')
me_cylindre_008.from_pydata([(0.0, 0.84, -1.0), (0.0, 0.84, -0.677), (0.594, 0.594, -1.0), (0.594, 0.594, -0.677), (0.84, -3.672e-08, -1.0), (0.84, -3.672e-08, -0.677), (0.594, -0.594, -1.0), (0.594, -0.594, -0.677), (-7.344e-08, -0.84, -1.0), (-7.344e-08, -0.84, -0.677), (-0.594, -0.594, -1.0), (-0.594, -0.594, -0.677), (-0.84, 1.002e-08, -1.0), (-0.84, 1.002e-08, -0.677), (-0.594, 0.594, -1.0), (-0.594, 0.594, -0.677)], [], [(0, 1, 3, 2), (2, 3, 5, 4), (4, 5, 7, 6), (6, 7, 9, 8), (8, 9, 11, 10), (10, 11, 13, 12), (3, 1, 15, 13, 11, 9, 7, 5), (12, 13, 15, 14), (14, 15, 1, 0), (0, 2, 4, 6, 8, 10, 12, 14)])
me_cylindre_008.materials.append(mat_cuivre)
me_cylindre_008.use_remesh_preserve_volume = False
me_cylindre_008.use_remesh_preserve_attributes = False
me_cylindre_008.use_mirror_vertex_groups = False
me_cylindre_008.update()
me_cylindre_007 = bpy.data.meshes.new('Cylindre.007')
me_cylindre_007.from_pydata([(0.0, 0.84, -1.0), (0.0, 0.84, -0.677), (0.594, 0.594, -1.0), (0.594, 0.594, -0.677), (0.84, -3.672e-08, -1.0), (0.84, -3.672e-08, -0.677), (0.594, -0.594, -1.0), (0.594, -0.594, -0.677), (-7.344e-08, -0.84, -1.0), (-7.344e-08, -0.84, -0.677), (-0.594, -0.594, -1.0), (-0.594, -0.594, -0.677), (-0.84, 1.002e-08, -1.0), (-0.84, 1.002e-08, -0.677), (-0.594, 0.594, -1.0), (-0.594, 0.594, -0.677)], [], [(0, 1, 3, 2), (2, 3, 5, 4), (4, 5, 7, 6), (6, 7, 9, 8), (8, 9, 11, 10), (10, 11, 13, 12), (3, 1, 15, 13, 11, 9, 7, 5), (12, 13, 15, 14), (14, 15, 1, 0), (0, 2, 4, 6, 8, 10, 12, 14)])
me_cylindre_007.materials.append(mat_cuivre)
me_cylindre_007.use_remesh_preserve_volume = False
me_cylindre_007.use_remesh_preserve_attributes = False
me_cylindre_007.use_mirror_vertex_groups = False
me_cylindre_007.update()
me_cylindre_006 = bpy.data.meshes.new('Cylindre.006')
me_cylindre_006.from_pydata([(0.0, 0.84, -1.0), (0.0, 0.84, -0.677), (0.594, 0.594, -1.0), (0.594, 0.594, -0.677), (0.84, -3.672e-08, -1.0), (0.84, -3.672e-08, -0.677), (0.594, -0.594, -1.0), (0.594, -0.594, -0.677), (-7.344e-08, -0.84, -1.0), (-7.344e-08, -0.84, -0.677), (-0.594, -0.594, -1.0), (-0.594, -0.594, -0.677), (-0.84, 1.002e-08, -1.0), (-0.84, 1.002e-08, -0.677), (-0.594, 0.594, -1.0), (-0.594, 0.594, -0.677)], [], [(0, 1, 3, 2), (2, 3, 5, 4), (4, 5, 7, 6), (6, 7, 9, 8), (8, 9, 11, 10), (10, 11, 13, 12), (3, 1, 15, 13, 11, 9, 7, 5), (12, 13, 15, 14), (14, 15, 1, 0), (0, 2, 4, 6, 8, 10, 12, 14)])
me_cylindre_006.materials.append(mat_cuivre)
me_cylindre_006.use_remesh_preserve_volume = False
me_cylindre_006.use_remesh_preserve_attributes = False
me_cylindre_006.use_mirror_vertex_groups = False
me_cylindre_006.update()
me_cylindre_004 = bpy.data.meshes.new('Cylindre.004')
me_cylindre_004.from_pydata([(0.0, 1.0, -1.73), (1.209e-16, 1.0, 1.544), (0.1951, 0.9807, -1.73), (0.1951, 0.9808, 1.544), (0.3827, 0.9238, -1.73), (0.3827, 0.9239, 1.544), (0.5556, 0.8314, -1.73), (0.5556, 0.8315, 1.544), (0.7071, 0.7071, -1.73), (0.7071, 0.7071, 1.544), (0.8315, 0.5555, -1.73), (0.8315, 0.5556, 1.544), (0.9239, 0.3826, -1.73), (0.9239, 0.3827, 1.544), (0.9808, 0.195, -1.73), (0.9808, 0.1951, 1.544), (1.0, -4.925e-05, -1.73), (1.0, 7.55e-08, 1.544), (0.9808, -0.1951, -1.73), (0.9808, -0.1951, 1.544), (0.9239, -0.3827, -1.73), (0.9239, -0.3827, 1.544), (0.8315, -0.5556, -1.73), (0.8315, -0.5556, 1.544), (0.7071, -0.7072, -1.73), (0.7071, -0.7071, 1.544), (0.5556, -0.8315, -1.73), (0.5556, -0.8315, 1.544), (0.3827, -0.9239, -1.73), (0.3827, -0.9239, 1.544), (0.1951, -0.9808, -1.73), (0.1951, -0.9808, 1.544), (-3.258e-07, -1.0, -1.73), (-3.258e-07, -1.0, 1.544), (-0.1951, -0.9808, -1.73), (-0.1951, -0.9808, 1.544), (-0.3827, -0.9239, -1.73), (-0.3827, -0.9239, 1.544), (-0.5556, -0.8315, -1.73), (-0.5556, -0.8315, 1.544), (-0.7071, -0.7072, -1.73), (-0.7071, -0.7071, 1.544), (-0.8315, -0.5556, -1.73), (-0.8315, -0.5556, 1.544), (-0.9239, -0.3827, -1.73), (-0.9239, -0.3827, 1.544), (-0.9808, -0.1951, -1.73), (-0.9808, -0.1951, 1.544), (-1.0, -4.836e-05, -1.73), (-1.0, 9.656e-07, 1.544), (-0.9808, 0.195, -1.73), (-0.9808, 0.1951, 1.544), (-0.9239, 0.3826, -1.73), (-0.9239, 0.3827, 1.544), (-0.8315, 0.5555, -1.73), (-0.8315, 0.5556, 1.544), (-0.7071, 0.7071, -1.73), (-0.7071, 0.7071, 1.544), (-0.5556, 0.8314, -1.73), (-0.5556, 0.8315, 1.544), (-0.3827, 0.9238, -1.73), (-0.3827, 0.9239, 1.544), (-0.1951, 0.9807, -1.73), (-0.1951, 0.9808, 1.544)], [], [(0, 1, 3, 2), (2, 3, 5, 4), (4, 5, 7, 6), (6, 7, 9, 8), (8, 9, 11, 10), (10, 11, 13, 12), (12, 13, 15, 14), (14, 15, 17, 16), (16, 17, 19, 18), (18, 19, 21, 20), (20, 21, 23, 22), (22, 23, 25, 24), (24, 25, 27, 26), (26, 27, 29, 28), (28, 29, 31, 30), (30, 31, 33, 32), (32, 33, 35, 34), (34, 35, 37, 36), (36, 37, 39, 38), (38, 39, 41, 40), (40, 41, 43, 42), (42, 43, 45, 44), (44, 45, 47, 46), (46, 47, 49, 48), (48, 49, 51, 50), (50, 51, 53, 52), (52, 53, 55, 54), (54, 55, 57, 56), (56, 57, 59, 58), (58, 59, 61, 60), (3, 1, 63, 61, 59, 57, 55, 53, 51, 49, 47, 45, 43, 41, 39, 37, 35, 33, 31, 29, 27, 25, 23, 21, 19, 17, 15, 13, 11, 9, 7, 5), (60, 61, 63, 62), (62, 63, 1, 0), (0, 2, 4, 6, 8, 10, 12, 14, 16, 18, 20, 22, 24, 26, 28, 30, 32, 34, 36, 38, 40, 42, 44, 46, 48, 50, 52, 54, 56, 58, 60, 62)])
me_cylindre_004.polygons.foreach_set('use_smooth', [True] * 34)
me_cylindre_004.materials.append(mat_cuivre)
me_cylindre_004.use_remesh_preserve_volume = False
me_cylindre_004.use_remesh_preserve_attributes = False
me_cylindre_004.use_mirror_vertex_groups = False
me_cylindre_004.update()
me_cylindre_002 = bpy.data.meshes.new('Cylindre.002')
me_cylindre_002.from_pydata([(0.0, 1.0, -1.73), (1.209e-16, 1.0, 1.544), (0.1951, 0.9807, -1.73), (0.1951, 0.9808, 1.544), (0.3827, 0.9238, -1.73), (0.3827, 0.9239, 1.544), (0.5556, 0.8314, -1.73), (0.5556, 0.8315, 1.544), (0.7071, 0.7071, -1.73), (0.7071, 0.7071, 1.544), (0.8315, 0.5555, -1.73), (0.8315, 0.5556, 1.544), (0.9239, 0.3826, -1.73), (0.9239, 0.3827, 1.544), (0.9808, 0.195, -1.73), (0.9808, 0.1951, 1.544), (1.0, -4.925e-05, -1.73), (1.0, 7.55e-08, 1.544), (0.9808, -0.1951, -1.73), (0.9808, -0.1951, 1.544), (0.9239, -0.3827, -1.73), (0.9239, -0.3827, 1.544), (0.8315, -0.5556, -1.73), (0.8315, -0.5556, 1.544), (0.7071, -0.7072, -1.73), (0.7071, -0.7071, 1.544), (0.5556, -0.8315, -1.73), (0.5556, -0.8315, 1.544), (0.3827, -0.9239, -1.73), (0.3827, -0.9239, 1.544), (0.1951, -0.9808, -1.73), (0.1951, -0.9808, 1.544), (-3.258e-07, -1.0, -1.73), (-3.258e-07, -1.0, 1.544), (-0.1951, -0.9808, -1.73), (-0.1951, -0.9808, 1.544), (-0.3827, -0.9239, -1.73), (-0.3827, -0.9239, 1.544), (-0.5556, -0.8315, -1.73), (-0.5556, -0.8315, 1.544), (-0.7071, -0.7072, -1.73), (-0.7071, -0.7071, 1.544), (-0.8315, -0.5556, -1.73), (-0.8315, -0.5556, 1.544), (-0.9239, -0.3827, -1.73), (-0.9239, -0.3827, 1.544), (-0.9808, -0.1951, -1.73), (-0.9808, -0.1951, 1.544), (-1.0, -4.836e-05, -1.73), (-1.0, 9.656e-07, 1.544), (-0.9808, 0.195, -1.73), (-0.9808, 0.1951, 1.544), (-0.9239, 0.3826, -1.73), (-0.9239, 0.3827, 1.544), (-0.8315, 0.5555, -1.73), (-0.8315, 0.5556, 1.544), (-0.7071, 0.7071, -1.73), (-0.7071, 0.7071, 1.544), (-0.5556, 0.8314, -1.73), (-0.5556, 0.8315, 1.544), (-0.3827, 0.9238, -1.73), (-0.3827, 0.9239, 1.544), (-0.1951, 0.9807, -1.73), (-0.1951, 0.9808, 1.544)], [], [(0, 1, 3, 2), (2, 3, 5, 4), (4, 5, 7, 6), (6, 7, 9, 8), (8, 9, 11, 10), (10, 11, 13, 12), (12, 13, 15, 14), (14, 15, 17, 16), (16, 17, 19, 18), (18, 19, 21, 20), (20, 21, 23, 22), (22, 23, 25, 24), (24, 25, 27, 26), (26, 27, 29, 28), (28, 29, 31, 30), (30, 31, 33, 32), (32, 33, 35, 34), (34, 35, 37, 36), (36, 37, 39, 38), (38, 39, 41, 40), (40, 41, 43, 42), (42, 43, 45, 44), (44, 45, 47, 46), (46, 47, 49, 48), (48, 49, 51, 50), (50, 51, 53, 52), (52, 53, 55, 54), (54, 55, 57, 56), (56, 57, 59, 58), (58, 59, 61, 60), (3, 1, 63, 61, 59, 57, 55, 53, 51, 49, 47, 45, 43, 41, 39, 37, 35, 33, 31, 29, 27, 25, 23, 21, 19, 17, 15, 13, 11, 9, 7, 5), (60, 61, 63, 62), (62, 63, 1, 0), (0, 2, 4, 6, 8, 10, 12, 14, 16, 18, 20, 22, 24, 26, 28, 30, 32, 34, 36, 38, 40, 42, 44, 46, 48, 50, 52, 54, 56, 58, 60, 62)])
me_cylindre_002.polygons.foreach_set('use_smooth', [True] * 34)
me_cylindre_002.materials.append(mat_cuivre)
me_cylindre_002.use_remesh_preserve_volume = False
me_cylindre_002.use_remesh_preserve_attributes = False
me_cylindre_002.use_mirror_vertex_groups = False
me_cylindre_002.update()
me_cylindre_001 = bpy.data.meshes.new('Cylindre.001')
me_cylindre_001.from_pydata([(-1.404e-17, 0.9999, -1.793), (-3.558e-16, 0.9999, -0.6025), (0.1951, 0.9807, -1.793), (0.1951, 0.9807, -0.6025), (0.3827, 0.9238, -1.793), (0.3827, 0.9238, -0.6025), (0.5556, 0.8314, -1.793), (0.5556, 0.8314, -0.6025), (0.7071, 0.7071, -1.793), (0.7071, 0.707, -0.6025), (0.8315, 0.5555, -1.793), (0.8315, 0.5555, -0.6025), (0.9239, 0.3826, -1.793), (0.9239, 0.3826, -0.6025), (0.9808, 0.195, -1.793), (0.9808, 0.195, -0.6025), (1.0, -5.352e-05, -1.793), (1.0, -0.0001082, -0.6025), (0.9808, -0.1951, -1.793), (0.9808, -0.1952, -0.6025), (0.9239, -0.3827, -1.793), (0.9239, -0.3828, -0.6025), (0.8315, -0.5556, -1.793), (0.8315, -0.5557, -0.6025), (0.7071, -0.7072, -1.793), (0.7071, -0.7072, -0.6025), (0.5556, -0.8315, -1.793), (0.5556, -0.8316, -0.6025), (0.3827, -0.9239, -1.793), (0.3827, -0.924, -0.6025), (0.1951, -0.9808, -1.793), (0.1951, -0.9809, -0.6025), (-3.258e-07, -1.0, -1.793), (-3.258e-07, -1.0, -0.6025), (-0.1951, -0.9808, -1.793), (-0.1951, -0.9809, -0.6025), (-0.3827, -0.9239, -1.793), (-0.3827, -0.924, -0.6025), (-0.5556, -0.8315, -1.793), (-0.5556, -0.8316, -0.6025), (-0.7071, -0.7072, -1.793), (-0.7071, -0.7072, -0.6025), (-0.8315, -0.5556, -1.793), (-0.8315, -0.5557, -0.6025), (-0.9239, -0.3827, -1.793), (-0.9239, -0.3828, -0.6025), (-0.9808, -0.1951, -1.793), (-0.9808, -0.1952, -0.6025), (-1.0, -5.263e-05, -1.793), (-1.0, -0.0001073, -0.6025), (-0.9808, 0.195, -1.793), (-0.9808, 0.195, -0.6025), (-0.9239, 0.3826, -1.793), (-0.9239, 0.3826, -0.6025), (-0.8315, 0.5555, -1.793), (-0.8315, 0.5555, -0.6025), (-0.7071, 0.7071, -1.793), (-0.7071, 0.707, -0.6025), (-0.5556, 0.8314, -1.793), (-0.5556, 0.8314, -0.6025), (-0.3827, 0.9238, -1.793), (-0.3827, 0.9238, -0.6025), (-0.1951, 0.9807, -1.793), (-0.1951, 0.9807, -0.6025), (2.145e-16, 1.01, -1.913), (0.1951, 0.9909, -1.916), (0.3827, 0.9347, -1.925), (0.5556, 0.8434, -1.939), (0.7071, 0.7206, -1.959), (0.8315, 0.5709, -1.982), (0.9239, 0.4002, -2.009), (0.9808, 0.2149, -2.039), (1.0, 0.02219, -2.069), (0.9808, -0.1705, -2.1), (0.9239, -0.3558, -2.129), (0.8315, -0.5265, -2.156), (0.7071, -0.6762, -2.18), (0.5556, -0.799, -2.199), (0.3827, -0.8903, -2.214), (0.1951, -0.9465, -2.223), (-3.258e-07, -0.9655, -2.226), (-0.1951, -0.9465, -2.223), (-0.3827, -0.8903, -2.214), (-0.5556, -0.799, -2.199), (-0.7071, -0.6762, -2.18), (-0.8315, -0.5265, -2.156), (-0.9239, -0.3558, -2.129), (-0.9808, -0.1705, -2.1), (-1.0, 0.02219, -2.069), (-0.9808, 0.2149, -2.039), (-0.9239, 0.4002, -2.009), (-0.8315, 0.5709, -1.982), (-0.7071, 0.7206, -1.959), (-0.5556, 0.8434, -1.939), (-0.3827, 0.9347, -1.925), (-0.1951, 0.9909, -1.916), (4.39e-16, 1.038, -2.029), (0.1951, 1.02, -2.035), (0.3827, 0.9659, -2.053), (0.5556, 0.8781, -2.081), (0.7071, 0.7598, -2.119), (0.8315, 0.6157, -2.166), (0.9239, 0.4512, -2.22), (0.9808, 0.2728, -2.278), (1.0, 0.08728, -2.338), (0.9808, -0.09826, -2.398), (0.9239, -0.2767, -2.456), (0.8315, -0.4411, -2.51), (0.7071, -0.5852, -2.557), (0.5556, -0.7035, -2.595), (0.3827, -0.7914, -2.623), (0.1951, -0.8455, -2.641), (-3.258e-07, -0.8638, -2.647), (-0.1951, -0.8455, -2.641), (-0.3827, -0.7914, -2.623), (-0.5556, -0.7035, -2.595), (-0.7071, -0.5852, -2.557), (-0.8315, -0.4411, -2.51), (-0.9239, -0.2767, -2.456), (-0.9808, -0.09826, -2.398), (-1.0, 0.08728, -2.338), (-0.9808, 0.2728, -2.278), (-0.9239, 0.4512, -2.22), (-0.8315, 0.6157, -2.166), (-0.7071, 0.7598, -2.119), (-0.5556, 0.8781, -2.081), (-0.3827, 0.9659, -2.053), (-0.1951, 1.02, -2.035), (6.595e-16, 1.085, -2.139), (0.1951, 1.068, -2.148), (0.3827, 1.017, -2.174), (0.5556, 0.9345, -2.216), (0.7071, 0.8237, -2.272), (0.8315, 0.6887, -2.341), (0.9239, 0.5346, -2.42), (0.9808, 0.3675, -2.505), (1.0, 0.1936, -2.593), (0.9808, 0.01981, -2.682), (0.9239, -0.1473, -2.767), (0.8315, -0.3014, -2.846), (0.7071, -0.4364, -2.914), (0.5556, -0.5472, -2.971), (0.3827, -0.6295, -3.013), (0.1951, -0.6803, -3.039), (-3.258e-07, -0.6974, -3.047), (-0.1951, -0.6803, -3.039), (-0.3827, -0.6295, -3.013), (-0.5556, -0.5472, -2.971), (-0.7071, -0.4364, -2.914), (-0.8315, -0.3014, -2.846), (-0.9239, -0.1473, -2.767), (-0.9808, 0.01981, -2.682), (-1.0, 0.1936, -2.593), (-0.9808, 0.3675, -2.505), (-0.9239, 0.5346, -2.42), (-0.8315, 0.6887, -2.341), (-0.7071, 0.8237, -2.272), (-0.5556, 0.9345, -2.216), (-0.3827, 1.017, -2.174), (-0.1951, 1.068, -2.148), (8.762e-16, 1.148, -2.241), (0.1951, 1.132, -2.252), (0.3827, 1.086, -2.286), (0.5556, 1.011, -2.34), (0.7071, 0.9107, -2.413), (0.8315, 0.7881, -2.502), (0.9239, 0.6482, -2.604), (0.9808, 0.4965, -2.714), (1.0, 0.3386, -2.829), (0.9808, 0.1808, -2.944), (0.9239, 0.02903, -3.054), (0.8315, -0.1108, -3.155), (0.7071, -0.2334, -3.245), (0.5556, -0.334, -3.318), (0.3827, -0.4088, -3.372), (0.1951, -0.4548, -3.405), (-3.258e-07, -0.4704, -3.417), (-0.1951, -0.4548, -3.405), (-0.3827, -0.4088, -3.372), (-0.5556, -0.334, -3.318), (-0.7071, -0.2334, -3.245), (-0.8315, -0.1108, -3.155), (-0.9239, 0.02903, -3.054), (-0.9808, 0.1808, -2.944), (-1.0, 0.3386, -2.829), (-0.9808, 0.4965, -2.714), (-0.9239, 0.6482, -2.604), (-0.8315, 0.7881, -2.502), (-0.7071, 0.9107, -2.413), (-0.5556, 1.011, -2.34), (-0.3827, 1.086, -2.286), (-0.1951, 1.132, -2.252), (1.09e-15, 1.226, -2.332), (0.1951, 1.212, -2.345), (0.3827, 1.172, -2.386), (0.5556, 1.107, -2.451), (0.7071, 1.019, -2.539), (0.8315, 0.9115, -2.646), (0.9239, 0.7893, -2.768), (0.9808, 0.6566, -2.901), (1.0, 0.5187, -3.039), (0.9808, 0.3807, -3.177), (0.9239, 0.2481, -3.31), (0.8315, 0.1258, -3.432), (0.7071, 0.01868, -3.539), (0.5556, -0.06926, -3.627), (0.3827, -0.1346, -3.692), (0.1951, -0.1748, -3.732), (-3.258e-07, -0.1884, -3.746), (-0.1951, -0.1748, -3.732), (-0.3827, -0.1346, -3.692), (-0.5556, -0.06925, -3.627), (-0.7071, 0.01868, -3.539), (-0.8315, 0.1258, -3.432), (-0.9239, 0.2481, -3.31), (-0.9808, 0.3807, -3.177), (-1.0, 0.5187, -3.039), (-0.9808, 0.6566, -2.901), (-0.9239, 0.7893, -2.768), (-0.8315, 0.9115, -2.646), (-0.7071, 1.019, -2.539), (-0.5556, 1.107, -2.451), (-0.3827, 1.172, -2.386), (-0.1951, 1.212, -2.345), (1.3e-15, 1.317, -2.409), (0.1951, 1.306, -2.425), (0.3827, 1.272, -2.471), (0.5556, 1.218, -2.545), (0.7071, 1.145, -2.646), (0.8315, 1.056, -2.769), (0.9239, 0.9543, -2.909), (0.9808, 0.844, -3.06), (1.0, 0.7294, -3.218), (0.9808, 0.6147, -3.376), (0.9239, 0.5044, -3.528), (0.8315, 0.4028, -3.668), (0.7071, 0.3137, -3.79), (0.5556, 0.2406, -3.891), (0.3827, 0.1863, -3.966), (0.1951, 0.1529, -4.012), (-3.258e-07, 0.1416, -4.027), (-0.1951, 0.1529, -4.012), (-0.3827, 0.1863, -3.966), (-0.5556, 0.2406, -3.891), (-0.7071, 0.3137, -3.79), (-0.8315, 0.4028, -3.668), (-0.9239, 0.5044, -3.528), (-0.9808, 0.6147, -3.376), (-1.0, 0.7294, -3.218), (-0.9808, 0.844, -3.06), (-0.9239, 0.9543, -2.909), (-0.8315, 1.056, -2.769), (-0.7071, 1.145, -2.646), (-0.5556, 1.218, -2.545), (-0.3827, 1.272, -2.471), (-0.1951, 1.306, -2.425), (1.508e-15, 1.419, -2.471), (0.1951, 1.411, -2.488), (0.3827, 1.385, -2.539), (0.5556, 1.343, -2.621), (0.7071, 1.287, -2.732), (0.8315, 1.218, -2.867), (0.9239, 1.139, -3.021), (0.9808, 1.054, -3.188), (1.0, 0.9655, -3.362), (0.9808, 0.8769, -3.536), (0.9239, 0.7918, -3.703), (0.8315, 0.7133, -3.857), (0.7071, 0.6445, -3.992), (0.5556, 0.588, -4.103), (0.3827, 0.5461, -4.185), (0.1951, 0.5202, -4.236), (-3.258e-07, 0.5115, -4.253), (-0.1951, 0.5202, -4.236), (-0.3827, 0.5461, -4.185), (-0.5556, 0.588, -4.103), (-0.7071, 0.6445, -3.992), (-0.8315, 0.7133, -3.857), (-0.9239, 0.7918, -3.703), (-0.9808, 0.8769, -3.536), (-1.0, 0.9655, -3.362), (-0.9808, 1.054, -3.188), (-0.9239, 1.139, -3.021), (-0.8315, 1.218, -2.867), (-0.7071, 1.287, -2.732), (-0.5556, 1.343, -2.621), (-0.3827, 1.385, -2.539), (-0.1951, 1.411, -2.488), (1.714e-15, 1.53, -2.517), (0.1951, 1.524, -2.535), (0.3827, 1.507, -2.589), (0.5556, 1.478, -2.677), (0.7071, 1.44, -2.795), (0.8315, 1.393, -2.939), (0.9239, 1.34, -3.104), (0.9808, 1.282, -3.282), (1.0, 1.221, -3.468), (0.9808, 1.161, -3.653), (0.9239, 1.103, -3.832), (0.8315, 1.05, -3.996), (0.7071, 1.003, -4.14), (0.5556, 0.9643, -4.258), (0.3827, 0.9358, -4.346), (0.1951, 0.9182, -4.4), (-3.258e-07, 0.9123, -4.419), (-0.1951, 0.9182, -4.4), (-0.3827, 0.9358, -4.346), (-0.5556, 0.9643, -4.258), (-0.7071, 1.003, -4.14), (-0.8315, 1.05, -3.996), (-0.9239, 1.103, -3.832), (-0.9808, 1.161, -3.653), (-1.0, 1.221, -3.468), (-0.9808, 1.282, -3.282), (-0.9239, 1.34, -3.104), (-0.8315, 1.393, -2.939), (-0.7071, 1.44, -2.795), (-0.5556, 1.478, -2.677), (-0.3827, 1.507, -2.589), (-0.1951, 1.524, -2.535), (1.919e-15, 1.647, -2.544), (0.1951, 1.644, -2.563), (0.3827, 1.635, -2.619), (0.5556, 1.62, -2.71), (0.7071, 1.601, -2.833), (0.8315, 1.577, -2.983), (0.9239, 1.55, -3.154), (0.9808, 1.521, -3.339), (1.0, 1.49, -3.532), (0.9808, 1.46, -3.724), (0.9239, 1.431, -3.91), (0.8315, 1.403, -4.08), (0.7071, 1.38, -4.23), (0.5556, 1.36, -4.353), (0.3827, 1.346, -4.444), (0.1951, 1.337, -4.5), (-3.258e-07, 1.334, -4.519), (-0.1951, 1.337, -4.5), (-0.3827, 1.346, -4.444), (-0.5556, 1.36, -4.353), (-0.7071, 1.38, -4.23), (-0.8315, 1.403, -4.08), (-0.9239, 1.431, -3.91), (-0.9808, 1.46, -3.724), (-1.0, 1.49, -3.532), (-0.9808, 1.521, -3.339), (-0.9239, 1.55, -3.154), (-0.8315, 1.577, -2.983), (-0.7071, 1.601, -2.833), (-0.5556, 1.62, -2.71), (-0.3827, 1.635, -2.619), (-0.1951, 1.644, -2.563), (-4.495e-08, 3.838, -2.159), (0.272, 3.838, -2.186), (0.5335, 3.838, -2.265), (0.7745, 3.838, -2.394), (0.9857, 3.838, -2.567), (1.159, 3.838, -2.778), (1.288, 3.838, -3.019), (1.367, 3.838, -3.281), (1.394, 3.838, -3.553), (1.367, 3.838, -3.825), (1.288, 3.838, -4.086), (1.159, 3.838, -4.327), (0.9857, 3.838, -4.539), (0.7745, 3.838, -4.712), (0.5335, 3.838, -4.841), (0.272, 3.838, -4.92), (-4.992e-07, 3.838, -4.947), (-0.272, 3.838, -4.92), (-0.5335, 3.838, -4.841), (-0.7745, 3.838, -4.712), (-0.9857, 3.838, -4.539), (-1.159, 3.838, -4.327), (-1.288, 3.838, -4.086), (-1.367, 3.838, -3.825), (-1.394, 3.838, -3.553), (-1.367, 3.838, -3.281), (-1.288, 3.838, -3.019), (-1.159, 3.838, -2.778), (-0.9857, 3.838, -2.567), (-0.7745, 3.838, -2.394), (-0.5335, 3.838, -2.265), (-0.272, 3.838, -2.186), (-2.469e-08, 3.933, -2.445), (0.2162, 3.933, -2.466), (0.4242, 3.933, -2.529), (0.6158, 3.933, -2.631), (0.7838, 3.933, -2.769), (0.9216, 3.933, -2.937), (1.024, 3.933, -3.129), (1.087, 3.933, -3.337), (1.108, 3.933, -3.553), (1.087, 3.933, -3.769), (1.024, 3.933, -3.977), (0.9216, 3.933, -4.169), (0.7838, 3.933, -4.337), (0.6158, 3.933, -4.475), (0.4242, 3.933, -4.577), (0.2162, 3.933, -4.64), (-3.858e-07, 3.933, -4.661), (-0.2162, 3.933, -4.64), (-0.4242, 3.933, -4.577), (-0.6158, 3.933, -4.475), (-0.7838, 3.933, -4.337), (-0.9216, 3.933, -4.169), (-1.024, 3.933, -3.977), (-1.087, 3.933, -3.769), (-1.108, 3.933, -3.553), (-1.087, 3.933, -3.337), (-1.024, 3.933, -3.129), (-0.9216, 3.933, -2.937), (-0.7838, 3.933, -2.769), (-0.6158, 3.933, -2.631), (-0.4242, 3.933, -2.529), (-0.2162, 3.933, -2.466)], [], [(0, 1, 3, 2), (2, 3, 5, 4), (4, 5, 7, 6), (6, 7, 9, 8), (8, 9, 11, 10), (10, 11, 13, 12), (12, 13, 15, 14), (14, 15, 17, 16), (16, 17, 19, 18), (18, 19, 21, 20), (20, 21, 23, 22), (22, 23, 25, 24), (24, 25, 27, 26), (26, 27, 29, 28), (28, 29, 31, 30), (30, 31, 33, 32), (32, 33, 35, 34), (34, 35, 37, 36), (36, 37, 39, 38), (38, 39, 41, 40), (40, 41, 43, 42), (42, 43, 45, 44), (44, 45, 47, 46), (46, 47, 49, 48), (48, 49, 51, 50), (50, 51, 53, 52), (52, 53, 55, 54), (54, 55, 57, 56), (56, 57, 59, 58), (58, 59, 61, 60), (3, 1, 63, 61, 59, 57, 55, 53, 51, 49, 47, 45, 43, 41, 39, 37, 35, 33, 31, 29, 27, 25, 23, 21, 19, 17, 15, 13, 11, 9, 7, 5), (60, 61, 63, 62), (62, 63, 1, 0), (40, 42, 85, 84), (83, 84, 116, 115), (58, 60, 94, 93), (14, 16, 72, 71), (32, 34, 81, 80), (50, 52, 90, 89), (6, 8, 68, 67), (24, 26, 77, 76), (42, 44, 86, 85), (60, 62, 95, 94), (16, 18, 73, 72), (34, 36, 82, 81), (52, 54, 91, 90), (8, 10, 69, 68), (26, 28, 78, 77), (44, 46, 87, 86), (0, 2, 65, 64), (62, 0, 64, 95), (18, 20, 74, 73), (36, 38, 83, 82), (54, 56, 92, 91), (10, 12, 70, 69), (28, 30, 79, 78), (46, 48, 88, 87), (2, 4, 66, 65), (20, 22, 75, 74), (38, 40, 84, 83), (56, 58, 93, 92), (12, 14, 71, 70), (30, 32, 80, 79), (48, 50, 89, 88), (4, 6, 67, 66), (22, 24, 76, 75), (118, 119, 151, 150), (70, 71, 103, 102), (84, 85, 117, 116), (71, 72, 104, 103), (85, 86, 118, 117), (72, 73, 105, 104), (86, 87, 119, 118), (73, 74, 106, 105), (87, 88, 120, 119), (74, 75, 107, 106), (88, 89, 121, 120), (75, 76, 108, 107), (89, 90, 122, 121), (76, 77, 109, 108), (90, 91, 123, 122), (77, 78, 110, 109), (64, 65, 97, 96), (91, 92, 124, 123), (78, 79, 111, 110), (65, 66, 98, 97), (92, 93, 125, 124), (79, 80, 112, 111), (66, 67, 99, 98), (93, 94, 126, 125), (80, 81, 113, 112), (67, 68, 100, 99), (94, 95, 127, 126), (81, 82, 114, 113), (68, 69, 101, 100), (95, 64, 96, 127), (82, 83, 115, 114), (69, 70, 102, 101), (153, 154, 186, 185), (105, 106, 138, 137), (119, 120, 152, 151), (106, 107, 139, 138), (120, 121, 153, 152), (107, 108, 140, 139), (121, 122, 154, 153), (108, 109, 141, 140), (122, 123, 155, 154), (109, 110, 142, 141), (96, 97, 129, 128), (123, 124, 156, 155), (110, 111, 143, 142), (97, 98, 130, 129), (124, 125, 157, 156), (111, 112, 144, 143), (98, 99, 131, 130), (125, 126, 158, 157), (112, 113, 145, 144), (99, 100, 132, 131), (126, 127, 159, 158), (113, 114, 146, 145), (100, 101, 133, 132), (127, 96, 128, 159), (114, 115, 147, 146), (101, 102, 134, 133), (115, 116, 148, 147), (102, 103, 135, 134), (116, 117, 149, 148), (103, 104, 136, 135), (117, 118, 150, 149), (104, 105, 137, 136), (161, 162, 194, 193), (140, 141, 173, 172), (154, 155, 187, 186), (141, 142, 174, 173), (128, 129, 161, 160), (155, 156, 188, 187), (142, 143, 175, 174), (129, 130, 162, 161), (156, 157, 189, 188), (143, 144, 176, 175), (130, 131, 163, 162), (157, 158, 190, 189), (144, 145, 177, 176), (131, 132, 164, 163), (158, 159, 191, 190), (145, 146, 178, 177), (132, 133, 165, 164), (159, 128, 160, 191), (146, 147, 179, 178), (133, 134, 166, 165), (147, 148, 180, 179), (134, 135, 167, 166), (148, 149, 181, 180), (135, 136, 168, 167), (149, 150, 182, 181), (136, 137, 169, 168), (150, 151, 183, 182), (137, 138, 170, 169), (151, 152, 184, 183), (138, 139, 171, 170), (152, 153, 185, 184), (139, 140, 172, 171), (196, 197, 229, 228), (188, 189, 221, 220), (175, 176, 208, 207), (162, 163, 195, 194), (189, 190, 222, 221), (176, 177, 209, 208), (163, 164, 196, 195), (190, 191, 223, 222), (177, 178, 210, 209), (164, 165, 197, 196), (191, 160, 192, 223), (178, 179, 211, 210), (165, 166, 198, 197), (179, 180, 212, 211), (166, 167, 199, 198), (180, 181, 213, 212), (167, 168, 200, 199), (181, 182, 214, 213), (168, 169, 201, 200), (182, 183, 215, 214), (169, 170, 202, 201), (183, 184, 216, 215), (170, 171, 203, 202), (184, 185, 217, 216), (171, 172, 204, 203), (185, 186, 218, 217), (172, 173, 205, 204), (186, 187, 219, 218), (173, 174, 206, 205), (160, 161, 193, 192), (187, 188, 220, 219), (174, 175, 207, 206), (231, 232, 264, 263), (223, 192, 224, 255), (210, 211, 243, 242), (197, 198, 230, 229), (211, 212, 244, 243), (198, 199, 231, 230), (212, 213, 245, 244), (199, 200, 232, 231), (213, 214, 246, 245), (200, 201, 233, 232), (214, 215, 247, 246), (201, 202, 234, 233), (215, 216, 248, 247), (202, 203, 235, 234), (216, 217, 249, 248), (203, 204, 236, 235), (217, 218, 250, 249), (204, 205, 237, 236), (218, 219, 251, 250), (205, 206, 238, 237), (192, 193, 225, 224), (219, 220, 252, 251), (206, 207, 239, 238), (193, 194, 226, 225), (220, 221, 253, 252), (207, 208, 240, 239), (194, 195, 227, 226), (221, 222, 254, 253), (208, 209, 241, 240), (195, 196, 228, 227), (222, 223, 255, 254), (209, 210, 242, 241), (266, 267, 299, 298), (245, 246, 278, 277), (232, 233, 265, 264), (246, 247, 279, 278), (233, 234, 266, 265), (247, 248, 280, 279), (234, 235, 267, 266), (248, 249, 281, 280), (235, 236, 268, 267), (249, 250, 282, 281), (236, 237, 269, 268), (250, 251, 283, 282), (237, 238, 270, 269), (224, 225, 257, 256), (251, 252, 284, 283), (238, 239, 271, 270), (225, 226, 258, 257), (252, 253, 285, 284), (239, 240, 272, 271), (226, 227, 259, 258), (253, 254, 286, 285), (240, 241, 273, 272), (227, 228, 260, 259), (254, 255, 287, 286), (241, 242, 274, 273), (228, 229, 261, 260), (255, 224, 256, 287), (242, 243, 275, 274), (229, 230, 262, 261), (243, 244, 276, 275), (230, 231, 263, 262), (244, 245, 277, 276), (301, 302, 334, 333), (280, 281, 313, 312), (267, 268, 300, 299), (281, 282, 314, 313), (268, 269, 301, 300), (282, 283, 315, 314), (269, 270, 302, 301), (256, 257, 289, 288), (283, 284, 316, 315), (270, 271, 303, 302), (257, 258, 290, 289), (284, 285, 317, 316), (271, 272, 304, 303), (258, 259, 291, 290), (285, 286, 318, 317), (272, 273, 305, 304), (259, 260, 292, 291), (286, 287, 319, 318), (273, 274, 306, 305), (260, 261, 293, 292), (287, 256, 288, 319), (274, 275, 307, 306), (261, 262, 294, 293), (275, 276, 308, 307), (262, 263, 295, 294), (276, 277, 309, 308), (263, 264, 296, 295), (277, 278, 310, 309), (264, 265, 297, 296), (278, 279, 311, 310), (265, 266, 298, 297), (279, 280, 312, 311), (336, 337, 369, 368), (288, 289, 321, 320), (315, 316, 348, 347), (302, 303, 335, 334), (289, 290, 322, 321), (316, 317, 349, 348), (303, 304, 336, 335), (290, 291, 323, 322), (317, 318, 350, 349), (304, 305, 337, 336), (291, 292, 324, 323), (318, 319, 351, 350), (305, 306, 338, 337), (292, 293, 325, 324), (319, 288, 320, 351), (306, 307, 339, 338), (293, 294, 326, 325), (307, 308, 340, 339), (294, 295, 327, 326), (308, 309, 341, 340), (295, 296, 328, 327), (309, 310, 342, 341), (296, 297, 329, 328), (310, 311, 343, 342), (297, 298, 330, 329), (311, 312, 344, 343), (298, 299, 331, 330), (312, 313, 345, 344), (299, 300, 332, 331), (313, 314, 346, 345), (300, 301, 333, 332), (314, 315, 347, 346), (359, 360, 392, 391), (323, 324, 356, 355), (350, 351, 383, 382), (337, 338, 370, 369), (324, 325, 357, 356), (351, 320, 352, 383), (338, 339, 371, 370), (325, 326, 358, 357), (339, 340, 372, 371), (326, 327, 359, 358), (340, 341, 373, 372), (327, 328, 360, 359), (341, 342, 374, 373), (328, 329, 361, 360), (342, 343, 375, 374), (329, 330, 362, 361), (343, 344, 376, 375), (330, 331, 363, 362), (344, 345, 377, 376), (331, 332, 364, 363), (345, 346, 378, 377), (332, 333, 365, 364), (346, 347, 379, 378), (333, 334, 366, 365), (320, 321, 353, 352), (347, 348, 380, 379), (334, 335, 367, 366), (321, 322, 354, 353), (348, 349, 381, 380), (335, 336, 368, 367), (322, 323, 355, 354), (349, 350, 382, 381), (373, 374, 406, 405), (360, 361, 393, 392), (374, 375, 407, 406), (361, 362, 394, 393), (375, 376, 408, 407), (362, 363, 395, 394), (376, 377, 409, 408), (363, 364, 396, 395), (377, 378, 410, 409), (364, 365, 397, 396), (378, 379, 411, 410), (365, 366, 398, 397), (352, 353, 385, 384), (379, 380, 412, 411), (366, 367, 399, 398), (353, 354, 386, 385), (380, 381, 413, 412), (367, 368, 400, 399), (354, 355, 387, 386), (381, 382, 414, 413), (368, 369, 401, 400), (355, 356, 388, 387), (382, 383, 415, 414), (369, 370, 402, 401), (356, 357, 389, 388), (383, 352, 384, 415), (370, 371, 403, 402), (357, 358, 390, 389), (371, 372, 404, 403), (358, 359, 391, 390), (372, 373, 405, 404)])
me_cylindre_001.polygons.foreach_set('use_smooth', [True] * 385)
me_cylindre_001.materials.append(mat_cuivre)
me_cylindre_001.use_remesh_preserve_volume = False
me_cylindre_001.use_remesh_preserve_attributes = False
me_cylindre_001.use_mirror_vertex_groups = False
me_cylindre_001.update()
me_sph_re = bpy.data.meshes.new('Sphère')
me_sph_re.from_pydata([(0.0, 0.1951, 0.9808), (0.0, 0.3827, 0.9239), (0.0, 0.5556, 0.8315), (0.0, 0.7071, 0.7071), (0.0, 0.8315, 0.5556), (0.0, 0.9239, 0.3827), (0.0, 0.9808, 0.1951), (0.0, 1.0, 7.55e-08), (0.0, 0.9808, -0.1951), (0.0, 0.5556, -0.8315), (0.03806, 0.1913, 0.9808), (0.07466, 0.3753, 0.9239), (0.1084, 0.5449, 0.8315), (0.1379, 0.6935, 0.7071), (0.1622, 0.8155, 0.5556), (0.1802, 0.9061, 0.3827), (0.1913, 0.9619, 0.1951), (0.1951, 0.9808, 7.55e-08), (0.1913, 0.9619, -0.1951), (0.1802, 0.9061, -0.3827), (0.1622, 0.8155, -0.5556), (0.1379, 0.6935, -0.7071), (0.1084, 0.5449, -0.8315), (0.07466, 0.3753, -0.9239), (0.03806, 0.1913, -0.9808), (0.07466, 0.1802, 0.9808), (0.1464, 0.3536, 0.9239), (0.2126, 0.5133, 0.8315), (0.2706, 0.6533, 0.7071), (0.3182, 0.7682, 0.5556), (0.3536, 0.8536, 0.3827), (0.3753, 0.9061, 0.1951), (0.3827, 0.9239, 7.55e-08), (0.3753, 0.9061, -0.1951), (0.3536, 0.8536, -0.3827), (0.3182, 0.7682, -0.5556), (0.2706, 0.6533, -0.7071), (0.2126, 0.5133, -0.8315), (0.1464, 0.3536, -0.9239), (0.07466, 0.1802, -0.9808), (0.1084, 0.1622, 0.9808), (0.2126, 0.3182, 0.9239), (0.3087, 0.4619, 0.8315), (0.3928, 0.5879, 0.7071), (0.4619, 0.6913, 0.5556), (0.5133, 0.7682, 0.3827), (0.5449, 0.8155, 0.1951), (0.5556, 0.8315, 7.55e-08), (0.5449, 0.8155, -0.1951), (0.5133, 0.7682, -0.3827), (0.4619, 0.6913, -0.5556), (0.3928, 0.5879, -0.7071), (0.3087, 0.4619, -0.8315), (0.2126, 0.3182, -0.9239), (0.1084, 0.1622, -0.9808), (0.1379, 0.1379, 0.9808), (0.2706, 0.2706, 0.9239), (0.3928, 0.3928, 0.8315), (0.5, 0.5, 0.7071), (0.5879, 0.5879, 0.5556), (0.6533, 0.6533, 0.3827), (0.6935, 0.6935, 0.1951), (0.7071, 0.7071, 7.55e-08), (0.6935, 0.6935, -0.1951), (0.6533, 0.6533, -0.3827), (0.5879, 0.5879, -0.5556), (0.5, 0.5, -0.7071), (0.3928, 0.3928, -0.8315), (0.2706, 0.2706, -0.9239), (0.1379, 0.1379, -0.9808), (0.1622, 0.1084, 0.9808), (0.3182, 0.2126, 0.9239), (0.4619, 0.3087, 0.8315), (0.5879, 0.3928, 0.7071), (0.6913, 0.4619, 0.5556), (0.7682, 0.5133, 0.3827), (0.8155, 0.5449, 0.1951), (0.8315, 0.5556, 7.55e-08), (0.8155, 0.5449, -0.1951), (0.7682, 0.5133, -0.3827), (0.6913, 0.4619, -0.5556), (0.5879, 0.3928, -0.7071), (0.4619, 0.3087, -0.8315), (0.3182, 0.2126, -0.9239), (0.1622, 0.1084, -0.9808), (0.1802, 0.07466, 0.9808), (0.3536, 0.1464, 0.9239), (0.5133, 0.2126, 0.8315), (0.6533, 0.2706, 0.7071), (0.7682, 0.3182, 0.5556), (0.8536, 0.3536, 0.3827), (0.9061, 0.3753, 0.1951), (0.9239, 0.3827, 7.55e-08), (0.9061, 0.3753, -0.1951), (0.8536, 0.3536, -0.3827), (0.7682, 0.3182, -0.5556), (0.6533, 0.2706, -0.7071), (0.5133, 0.2126, -0.8315), (0.3536, 0.1464, -0.9239), (0.1802, 0.07466, -0.9808), (0.1913, 0.03806, 0.9808), (0.3753, 0.07466, 0.9239), (0.5449, 0.1084, 0.8315), (0.6935, 0.1379, 0.7071), (0.8155, 0.1622, 0.5556), (0.9061, 0.1802, 0.3827), (0.9619, 0.1913, 0.1951), (0.9808, 0.1951, 7.55e-08), (0.9619, 0.1913, -0.1951), (0.9061, 0.1802, -0.3827), (0.8155, 0.1622, -0.5556), (0.6935, 0.1379, -0.7071), (0.5449, 0.1084, -0.8315), (0.3753, 0.07466, -0.9239), (0.1913, 0.03806, -0.9808), (0.1951, -3.266e-07, 0.9808), (0.3827, -3.192e-07, 0.9239), (0.5556, -3.117e-07, 0.8315), (0.7071, -3.192e-07, 0.7071), (0.8315, -3.341e-07, 0.5556), (0.9239, -2.745e-07, 0.3827), (0.9808, -3.937e-07, 0.1951), (1.0, -3.788e-07, 7.55e-08), (0.9808, -3.937e-07, -0.1951), (0.9239, -2.298e-07, -0.3827), (0.8315, -3.341e-07, -0.5556), (0.7071, -3.192e-07, -0.7071), (0.5556, -3.415e-07, -0.8315), (0.3827, -3.043e-07, -0.9239), (0.1951, -3.08e-07, -0.9808), (0.1913, -0.03806, 0.9808), (0.3753, -0.07466, 0.9239), (0.5449, -0.1084, 0.8315), (0.6935, -0.138, 0.7071), (0.8155, -0.1622, 0.5556), (0.9061, -0.1802, 0.3827), (0.9619, -0.1913, 0.1951), (0.9808, -0.1951, 7.55e-08), (0.9619, -0.1913, -0.1951), (0.9061, -0.1802, -0.3827), (0.8155, -0.1622, -0.5556), (0.6935, -0.138, -0.7071), (0.5449, -0.1084, -0.8315), (0.3753, -0.07466, -0.9239), (0.1913, -0.03806, -0.9808), (0.1802, -0.07466, 0.9808), (0.3536, -0.1464, 0.9239), (0.5133, -0.2126, 0.8315), (0.6533, -0.2706, 0.7071), (0.7682, -0.3182, 0.5556), (0.8536, -0.3536, 0.3827), (0.9061, -0.3753, 0.1951), (0.9239, -0.3827, 7.55e-08), (0.9061, -0.3753, -0.1951), (0.8536, -0.3536, -0.3827), (0.7682, -0.3182, -0.5556), (0.6533, -0.2706, -0.7071), (0.5133, -0.2126, -0.8315), (0.3536, -0.1464, -0.9239), (0.1802, -0.07466, -0.9808), (0.1622, -0.1084, 0.9808), (0.3182, -0.2126, 0.9239), (0.4619, -0.3087, 0.8315), (0.5879, -0.3928, 0.7071), (0.6913, -0.4619, 0.5556), (0.7682, -0.5133, 0.3827), (0.8155, -0.5449, 0.1951), (0.8315, -0.5556, 7.55e-08), (0.8155, -0.5449, -0.1951), (0.7682, -0.5133, -0.3827), (0.6913, -0.4619, -0.5556), (0.5879, -0.3928, -0.7071), (0.4619, -0.3087, -0.8315), (0.3182, -0.2126, -0.9239), (0.1622, -0.1084, -0.9808), (0.1379, -0.138, 0.9808), (0.2706, -0.2706, 0.9239), (0.3928, -0.3928, 0.8315), (0.5, -0.5, 0.7071), (0.5879, -0.5879, 0.5556), (0.6533, -0.6533, 0.3827), (0.6935, -0.6935, 0.1951), (0.7071, -0.7071, 7.55e-08), (0.6935, -0.6935, -0.1951), (0.6533, -0.6533, -0.3827), (0.5879, -0.5879, -0.5556), (0.5, -0.5, -0.7071), (0.3928, -0.3928, -0.8315), (0.2706, -0.2706, -0.9239), (0.1379, -0.138, -0.9808), (0.1084, -0.1622, 0.9808), (0.2126, -0.3182, 0.9239), (0.3087, -0.4619, 0.8315), (0.3928, -0.5879, 0.7071), (0.4619, -0.6913, 0.5556), (0.5133, -0.7682, 0.3827), (0.5449, -0.8155, 0.1951), (0.5556, -0.8315, 7.55e-08), (0.5449, -0.8155, -0.1951), (0.5133, -0.7682, -0.3827), (0.4619, -0.6913, -0.5556), (0.3928, -0.5879, -0.7071), (0.3087, -0.4619, -0.8315), (0.2126, -0.3182, -0.9239), (0.1084, -0.1622, -0.9808), (0.0, -3.258e-07, -1.0), (0.07466, -0.1802, 0.9808), (0.1464, -0.3536, 0.9239), (0.2126, -0.5133, 0.8315), (0.2706, -0.6533, 0.7071), (0.3182, -0.7682, 0.5556), (0.3536, -0.8536, 0.3827), (0.3753, -0.9061, 0.1951), (0.3827, -0.9239, 7.55e-08), (0.3753, -0.9061, -0.1951), (0.3536, -0.8536, -0.3827), (0.3182, -0.7682, -0.5556), (0.2706, -0.6533, -0.7071), (0.2126, -0.5133, -0.8315), (0.1464, -0.3536, -0.9239), (0.07466, -0.1802, -0.9808), (0.03806, -0.1913, 0.9808), (0.07466, -0.3753, 0.9239), (0.1084, -0.5449, 0.8315), (0.1379, -0.6935, 0.7071), (0.1622, -0.8155, 0.5556), (0.1802, -0.9061, 0.3827), (0.1913, -0.9619, 0.1951), (0.1951, -0.9808, 7.55e-08), (0.1913, -0.9619, -0.1951), (0.1802, -0.9061, -0.3827), (0.1622, -0.8155, -0.5556), (0.1379, -0.6935, -0.7071), (0.1084, -0.5449, -0.8315), (0.07466, -0.3753, -0.9239), (0.03806, -0.1913, -0.9808), (-7.212e-09, -0.1951, 0.9808), (4.122e-08, -0.3827, 0.9239), (2.632e-08, -0.5556, 0.8315), (-2.584e-08, -0.7071, 0.7071), (-8.544e-08, -0.8315, 0.5556), (6.357e-08, -0.9239, 0.3827), (-8.544e-08, -0.9808, 0.1951), (-1.003e-07, -1.0, 7.55e-08), (-8.544e-08, -0.9808, -0.1951), (6.357e-08, -0.9239, -0.3827), (-8.544e-08, -0.8315, -0.5556), (-2.584e-08, -0.7071, -0.7071), (-1.094e-08, -0.5556, -0.8315), (3.964e-09, -0.3827, -0.9239), (3.964e-09, -0.1951, -0.9808), (-0.03806, -0.1913, 0.9808), (-0.07466, -0.3753, 0.9239), (-0.1084, -0.5449, 0.8315), (-0.1379, -0.6935, 0.7071), (-0.1622, -0.8155, 0.5556), (-0.1802, -0.9061, 0.3827), (-0.1913, -0.9619, 0.1951), (-0.1951, -0.9808, 7.55e-08), (-0.1913, -0.9619, -0.1951), (-0.1802, -0.9061, -0.3827), (-0.1622, -0.8155, -0.5556), (-0.1379, -0.6935, -0.7071), (-0.1084, -0.5449, -0.8315), (-0.07466, -0.3753, -0.9239), (-0.03806, -0.1913, -0.9808), (-0.07466, -0.1802, 0.9808), (-0.1464, -0.3536, 0.9239), (-0.2126, -0.5133, 0.8315), (-0.2706, -0.6533, 0.7071), (-0.3182, -0.7682, 0.5556), (-0.3536, -0.8536, 0.3827), (-0.3753, -0.9061, 0.1951), (-0.3827, -0.9239, 7.55e-08), (-0.3753, -0.9061, -0.1951), (-0.3536, -0.8536, -0.3827), (-0.3182, -0.7682, -0.5556), (-0.2706, -0.6533, -0.7071), (-0.2126, -0.5133, -0.8315), (-0.1464, -0.3536, -0.9239), (-0.07466, -0.1802, -0.9808), (-0.1084, -0.1622, 0.9808), (-0.2126, -0.3182, 0.9239), (-0.3087, -0.4619, 0.8315), (-0.3928, -0.5879, 0.7071), (-0.4619, -0.6913, 0.5556), (-0.5133, -0.7682, 0.3827), (-0.5449, -0.8155, 0.1951), (-0.5556, -0.8315, 7.55e-08), (-0.5449, -0.8155, -0.1951), (-0.5133, -0.7682, -0.3827), (-0.4619, -0.6913, -0.5556), (-0.3928, -0.5879, -0.7071), (-0.3087, -0.4619, -0.8315), (-0.2126, -0.3182, -0.9239), (-0.1084, -0.1622, -0.9808), (-2.304e-07, -5.562e-07, 1.0), (-0.1379, -0.138, 0.9808), (-0.2706, -0.2706, 0.9239), (-0.3928, -0.3928, 0.8315), (-0.5, -0.5, 0.7071), (-0.5879, -0.5879, 0.5556), (-0.6533, -0.6533, 0.3827), (-0.6935, -0.6935, 0.1951), (-0.7071, -0.7071, 7.55e-08), (-0.6935, -0.6935, -0.1951), (-0.6533, -0.6533, -0.3827), (-0.5879, -0.5879, -0.5556), (-0.5, -0.5, -0.7071), (-0.3928, -0.3928, -0.8315), (-0.2706, -0.2706, -0.9239), (-0.1379, -0.1379, -0.9808), (-0.1622, -0.1084, 0.9808), (-0.3182, -0.2126, 0.9239), (-0.4619, -0.3087, 0.8315), (-0.5879, -0.3928, 0.7071), (-0.6913, -0.4619, 0.5556), (-0.7682, -0.5133, 0.3827), (-0.8155, -0.5449, 0.1951), (-0.8315, -0.5556, 7.55e-08), (-0.8155, -0.5449, -0.1951), (-0.7682, -0.5133, -0.3827), (-0.6913, -0.4619, -0.5556), (-0.5879, -0.3928, -0.7071), (-0.4619, -0.3087, -0.8315), (-0.3182, -0.2126, -0.9239), (-0.1622, -0.1084, -0.9808), (-0.1802, -0.07466, 0.9808), (-0.3536, -0.1464, 0.9239), (-0.5133, -0.2126, 0.8315), (-0.6533, -0.2706, 0.7071), (-0.7682, -0.3182, 0.5556), (-0.8536, -0.3536, 0.3827), (-0.9061, -0.3753, 0.1951), (-0.9239, -0.3827, 7.55e-08), (-0.9061, -0.3753, -0.1951), (-0.8536, -0.3536, -0.3827), (-0.7682, -0.3182, -0.5556), (-0.6533, -0.2706, -0.7071), (-0.5133, -0.2126, -0.8315), (-0.3536, -0.1464, -0.9239), (-0.1802, -0.07466, -0.9808), (-0.1913, -0.03806, 0.9808), (-0.3753, -0.07466, 0.9239), (-0.5449, -0.1084, 0.8315), (-0.6935, -0.1379, 0.7071), (-0.8155, -0.1622, 0.5556), (-0.9061, -0.1802, 0.3827), (-0.9619, -0.1913, 0.1951), (-0.9808, -0.1951, 7.55e-08), (-0.9619, -0.1913, -0.1951), (-0.9061, -0.1802, -0.3827), (-0.8155, -0.1622, -0.5556), (-0.6935, -0.1379, -0.7071), (-0.5449, -0.1084, -0.8315), (-0.3753, -0.07466, -0.9239), (-0.1913, -0.03806, -0.9808), (-0.1951, -3.117e-07, 0.9808), (-0.3827, -2.819e-07, 0.9239), (-0.5556, -2.819e-07, 0.8315), (-0.7071, -1.851e-07, 0.7071), (-0.8315, -1.404e-07, 0.5556), (-0.9239, -3.192e-07, 0.3827), (-0.9808, -9.567e-08, 0.1951), (-1.0, -1.404e-07, 7.55e-08), (-0.9808, -9.567e-08, -0.1951), (-0.9239, -3.192e-07, -0.3827), (-0.8315, -1.404e-07, -0.5556), (-0.7071, -1.851e-07, -0.7071), (-0.5556, -2.596e-07, -0.8315), (-0.3827, -2.521e-07, -0.9239), (-0.1951, -3.155e-07, -0.9808), (-0.1913, 0.03806, 0.9808), (-0.3753, 0.07466, 0.9239), (-0.5449, 0.1084, 0.8315), (-0.6935, 0.1379, 0.7071), (-0.8155, 0.1622, 0.5556), (-0.9061, 0.1802, 0.3827), (-0.9619, 0.1913, 0.1951), (-0.9808, 0.1951, 7.55e-08), (-0.9619, 0.1913, -0.1951), (-0.9061, 0.1802, -0.3827), (-0.8155, 0.1622, -0.5556), (-0.6935, 0.1379, -0.7071), (-0.5449, 0.1084, -0.8315), (-0.3753, 0.07466, -0.9239), (-0.1913, 0.03806, -0.9808), (-0.1802, 0.07466, 0.9808), (-0.3536, 0.1464, 0.9239), (-0.5133, 0.2126, 0.8315), (-0.6533, 0.2706, 0.7071), (-0.7682, 0.3182, 0.5556), (-0.8536, 0.3536, 0.3827), (-0.9061, 0.3753, 0.1951), (-0.9239, 0.3827, 7.55e-08), (-0.9061, 0.3753, -0.1951), (-0.8536, 0.3536, -0.3827), (-0.7682, 0.3182, -0.5556), (-0.6533, 0.2706, -0.7071), (-0.5133, 0.2126, -0.8315), (-0.3536, 0.1464, -0.9239), (-0.1802, 0.07466, -0.9808), (-0.1622, 0.1084, 0.9808), (-0.3182, 0.2126, 0.9239), (-0.4619, 0.3087, 0.8315), (-0.5879, 0.3928, 0.7071), (-0.6913, 0.4619, 0.5556), (-0.7682, 0.5133, 0.3827), (-0.8155, 0.5449, 0.1951), (-0.8315, 0.5556, 7.55e-08), (-0.8155, 0.5449, -0.1951), (-0.7682, 0.5133, -0.3827), (-0.6913, 0.4619, -0.5556), (-0.5879, 0.3928, -0.7071), (-0.4619, 0.3087, -0.8315), (-0.3182, 0.2126, -0.9239), (-0.1622, 0.1084, -0.9808), (-0.1379, 0.1379, 0.9808), (-0.2706, 0.2706, 0.9239), (-0.3928, 0.3928, 0.8315), (-0.5, 0.5, 0.7071), (-0.5879, 0.5879, 0.5556), (-0.6533, 0.6533, 0.3827), (-0.6935, 0.6935, 0.1951), (-0.7071, 0.7071, 7.55e-08), (-0.6935, 0.6935, -0.1951), (-0.6533, 0.6533, -0.3827), (-0.5879, 0.5879, -0.5556), (-0.5, 0.5, -0.7071), (-0.3928, 0.3928, -0.8315), (-0.2706, 0.2706, -0.9239), (-0.1379, 0.1379, -0.9808), (-0.1084, 0.1622, 0.9808), (-0.2126, 0.3182, 0.9239), (-0.3087, 0.4619, 0.8315), (-0.3928, 0.5879, 0.7071), (-0.4619, 0.6913, 0.5556), (-0.5133, 0.7682, 0.3827), (-0.5449, 0.8155, 0.1951), (-0.5556, 0.8315, 7.55e-08), (-0.5449, 0.8155, -0.1951), (-0.5133, 0.7682, -0.3827), (-0.4619, 0.6913, -0.5556), (-0.3928, 0.5879, -0.7071), (-0.3087, 0.4619, -0.8315), (-0.2126, 0.3182, -0.9239), (-0.1084, 0.1622, -0.9808), (-0.07466, 0.1802, 0.9808), (-0.1464, 0.3536, 0.9239), (-0.2126, 0.5133, 0.8315), (-0.2706, 0.6533, 0.7071), (-0.3182, 0.7682, 0.5556), (-0.3536, 0.8536, 0.3827), (-0.3753, 0.9061, 0.1951), (-0.3827, 0.9239, 7.55e-08), (-0.3753, 0.9061, -0.1951), (-0.3536, 0.8536, -0.3827), (-0.3182, 0.7682, -0.5556), (-0.2706, 0.6533, -0.7071), (-0.2126, 0.5133, -0.8315), (-0.1464, 0.3536, -0.9239), (-0.07466, 0.1802, -0.9808), (-0.03806, 0.1913, 0.9808), (-0.07466, 0.3753, 0.9239), (-0.1084, 0.5449, 0.8315), (-0.1379, 0.6935, 0.7071), (-0.1622, 0.8155, 0.5556), (-0.1802, 0.9061, 0.3827), (-0.1913, 0.9619, 0.1951), (-0.1951, 0.9808, 7.55e-08), (-0.1913, 0.9619, -0.1951), (-0.1802, 0.9061, -0.3827), (-0.1622, 0.8155, -0.5556), (-0.1379, 0.6935, -0.7071), (-0.1084, 0.5449, -0.8315), (-0.07466, 0.3753, -0.9239), (-0.03806, 0.1913, -0.9808), (6.357e-08, 0.9239, -0.3827), (2.722e-07, 0.8315, -0.5556), (1.53e-07, 0.7071, -0.7071), (7.847e-08, 0.3827, -0.9239), (1.514e-08, 0.1951, -0.9808)], [], [(481, 480, 23, 24), (7, 6, 16, 17), (0, 296, 10), (205, 481, 24), (8, 7, 17, 18), (1, 0, 10, 11), (477, 8, 18, 19), (2, 1, 11, 12), (478, 477, 19, 20), (3, 2, 12, 13), (479, 478, 20, 21), (4, 3, 13, 14), (9, 479, 21, 22), (5, 4, 14, 15), (480, 9, 22, 23), (6, 5, 15, 16), (15, 14, 29, 30), (23, 22, 37, 38), (16, 15, 30, 31), (24, 23, 38, 39), (17, 16, 31, 32), (10, 296, 25), (205, 24, 39), (18, 17, 32, 33), (11, 10, 25, 26), (19, 18, 33, 34), (12, 11, 26, 27), (20, 19, 34, 35), (13, 12, 27, 28), (21, 20, 35, 36), (14, 13, 28, 29), (22, 21, 36, 37), (34, 33, 48, 49), (27, 26, 41, 42), (35, 34, 49, 50), (28, 27, 42, 43), (36, 35, 50, 51), (29, 28, 43, 44), (37, 36, 51, 52), (30, 29, 44, 45), (38, 37, 52, 53), (31, 30, 45, 46), (39, 38, 53, 54), (32, 31, 46, 47), (25, 296, 40), (205, 39, 54), (33, 32, 47, 48), (26, 25, 40, 41), (53, 52, 67, 68), (46, 45, 60, 61), (54, 53, 68, 69), (47, 46, 61, 62), (40, 296, 55), (205, 54, 69), (48, 47, 62, 63), (41, 40, 55, 56), (49, 48, 63, 64), (42, 41, 56, 57), (50, 49, 64, 65), (43, 42, 57, 58), (51, 50, 65, 66), (44, 43, 58, 59), (52, 51, 66, 67), (45, 44, 59, 60), (65, 64, 79, 80), (58, 57, 72, 73), (66, 65, 80, 81), (59, 58, 73, 74), (67, 66, 81, 82), (60, 59, 74, 75), (68, 67, 82, 83), (61, 60, 75, 76), (69, 68, 83, 84), (62, 61, 76, 77), (55, 296, 70), (205, 69, 84), (63, 62, 77, 78), (56, 55, 70, 71), (64, 63, 78, 79), (57, 56, 71, 72), (84, 83, 98, 99), (77, 76, 91, 92), (70, 296, 85), (205, 84, 99), (78, 77, 92, 93), (71, 70, 85, 86), (79, 78, 93, 94), (72, 71, 86, 87), (80, 79, 94, 95), (73, 72, 87, 88), (81, 80, 95, 96), (74, 73, 88, 89), (82, 81, 96, 97), (75, 74, 89, 90), (83, 82, 97, 98), (76, 75, 90, 91), (88, 87, 102, 103), (96, 95, 110, 111), (89, 88, 103, 104), (97, 96, 111, 112), (90, 89, 104, 105), (98, 97, 112, 113), (91, 90, 105, 106), (99, 98, 113, 114), (92, 91, 106, 107), (85, 296, 100), (205, 99, 114), (93, 92, 107, 108), (86, 85, 100, 101), (94, 93, 108, 109), (87, 86, 101, 102), (95, 94, 109, 110), (107, 106, 121, 122), (100, 296, 115), (205, 114, 129), (108, 107, 122, 123), (101, 100, 115, 116), (109, 108, 123, 124), (102, 101, 116, 117), (110, 109, 124, 125), (103, 102, 117, 118), (111, 110, 125, 126), (104, 103, 118, 119), (112, 111, 126, 127), (105, 104, 119, 120), (113, 112, 127, 128), (106, 105, 120, 121), (114, 113, 128, 129), (126, 125, 140, 141), (119, 118, 133, 134), (127, 126, 141, 142), (120, 119, 134, 135), (128, 127, 142, 143), (121, 120, 135, 136), (129, 128, 143, 144), (122, 121, 136, 137), (115, 296, 130), (205, 129, 144), (123, 122, 137, 138), (116, 115, 130, 131), (124, 123, 138, 139), (117, 116, 131, 132), (125, 124, 139, 140), (118, 117, 132, 133), (130, 296, 145), (205, 144, 159), (138, 137, 152, 153), (131, 130, 145, 146), (139, 138, 153, 154), (132, 131, 146, 147), (140, 139, 154, 155), (133, 132, 147, 148), (141, 140, 155, 156), (134, 133, 148, 149), (142, 141, 156, 157), (135, 134, 149, 150), (143, 142, 157, 158), (136, 135, 150, 151), (144, 143, 158, 159), (137, 136, 151, 152), (149, 148, 163, 164), (157, 156, 171, 172), (150, 149, 164, 165), (158, 157, 172, 173), (151, 150, 165, 166), (159, 158, 173, 174), (152, 151, 166, 167), (145, 296, 160), (205, 159, 174), (153, 152, 167, 168), (146, 145, 160, 161), (154, 153, 168, 169), (147, 146, 161, 162), (155, 154, 169, 170), (148, 147, 162, 163), (156, 155, 170, 171), (168, 167, 182, 183), (161, 160, 175, 176), (169, 168, 183, 184), (162, 161, 176, 177), (170, 169, 184, 185), (163, 162, 177, 178), (171, 170, 185, 186), (164, 163, 178, 179), (172, 171, 186, 187), (165, 164, 179, 180), (173, 172, 187, 188), (166, 165, 180, 181), (174, 173, 188, 189), (167, 166, 181, 182), (160, 296, 175), (205, 174, 189), (187, 186, 201, 202), (180, 179, 194, 195), (188, 187, 202, 203), (181, 180, 195, 196), (189, 188, 203, 204), (182, 181, 196, 197), (175, 296, 190), (205, 189, 204), (183, 182, 197, 198), (176, 175, 190, 191), (184, 183, 198, 199), (177, 176, 191, 192), (185, 184, 199, 200), (178, 177, 192, 193), (186, 185, 200, 201), (179, 178, 193, 194), (199, 198, 214, 215), (192, 191, 207, 208), (200, 199, 215, 216), (193, 192, 208, 209), (201, 200, 216, 217), (194, 193, 209, 210), (202, 201, 217, 218), (195, 194, 210, 211), (203, 202, 218, 219), (196, 195, 211, 212), (204, 203, 219, 220), (197, 196, 212, 213), (190, 296, 206), (205, 204, 220), (198, 197, 213, 214), (191, 190, 206, 207), (219, 218, 233, 234), (212, 211, 226, 227), (220, 219, 234, 235), (213, 212, 227, 228), (206, 296, 221), (205, 220, 235), (214, 213, 228, 229), (207, 206, 221, 222), (215, 214, 229, 230), (208, 207, 222, 223), (216, 215, 230, 231), (209, 208, 223, 224), (217, 216, 231, 232), (210, 209, 224, 225), (218, 217, 232, 233), (211, 210, 225, 226), (223, 222, 237, 238), (231, 230, 245, 246), (224, 223, 238, 239), (232, 231, 246, 247), (225, 224, 239, 240), (233, 232, 247, 248), (226, 225, 240, 241), (234, 233, 248, 249), (227, 226, 241, 242), (235, 234, 249, 250), (228, 227, 242, 243), (221, 296, 236), (205, 235, 250), (229, 228, 243, 244), (222, 221, 236, 237), (230, 229, 244, 245), (242, 241, 256, 257), (250, 249, 264, 265), (243, 242, 257, 258), (236, 296, 251), (205, 250, 265), (244, 243, 258, 259), (237, 236, 251, 252), (245, 244, 259, 260), (238, 237, 252, 253), (246, 245, 260, 261), (239, 238, 253, 254), (247, 246, 261, 262), (240, 239, 254, 255), (248, 247, 262, 263), (241, 240, 255, 256), (249, 248, 263, 264), (261, 260, 275, 276), (254, 253, 268, 269), (262, 261, 276, 277), (255, 254, 269, 270), (263, 262, 277, 278), (256, 255, 270, 271), (264, 263, 278, 279), (257, 256, 271, 272), (265, 264, 279, 280), (258, 257, 272, 273), (251, 296, 266), (205, 265, 280), (259, 258, 273, 274), (252, 251, 266, 267), (260, 259, 274, 275), (253, 252, 267, 268), (280, 279, 294, 295), (273, 272, 287, 288), (266, 296, 281), (205, 280, 295), (274, 273, 288, 289), (267, 266, 281, 282), (275, 274, 289, 290), (268, 267, 282, 283), (276, 275, 290, 291), (269, 268, 283, 284), (277, 276, 291, 292), (270, 269, 284, 285), (278, 277, 292, 293), (271, 270, 285, 286), (279, 278, 293, 294), (272, 271, 286, 287), (284, 283, 299, 300), (292, 291, 307, 308), (285, 284, 300, 301), (293, 292, 308, 309), (286, 285, 301, 302), (294, 293, 309, 310), (287, 286, 302, 303), (295, 294, 310, 311), (288, 287, 303, 304), (281, 296, 297), (205, 295, 311), (289, 288, 304, 305), (282, 281, 297, 298), (290, 289, 305, 306), (283, 282, 298, 299), (291, 290, 306, 307), (304, 303, 318, 319), (297, 296, 312), (205, 311, 326), (305, 304, 319, 320), (298, 297, 312, 313), (306, 305, 320, 321), (299, 298, 313, 314), (307, 306, 321, 322), (300, 299, 314, 315), (308, 307, 322, 323), (301, 300, 315, 316), (309, 308, 323, 324), (302, 301, 316, 317), (310, 309, 324, 325), (303, 302, 317, 318), (311, 310, 325, 326), (323, 322, 337, 338), (316, 315, 330, 331), (324, 323, 338, 339), (317, 316, 331, 332), (325, 324, 339, 340), (318, 317, 332, 333), (326, 325, 340, 341), (319, 318, 333, 334), (312, 296, 327), (205, 326, 341), (320, 319, 334, 335), (313, 312, 327, 328), (321, 320, 335, 336), (314, 313, 328, 329), (322, 321, 336, 337), (315, 314, 329, 330), (205, 341, 356), (335, 334, 349, 350), (328, 327, 342, 343), (336, 335, 350, 351), (329, 328, 343, 344), (337, 336, 351, 352), (330, 329, 344, 345), (338, 337, 352, 353), (331, 330, 345, 346), (339, 338, 353, 354), (332, 331, 346, 347), (340, 339, 354, 355), (333, 332, 347, 348), (341, 340, 355, 356), (334, 333, 348, 349), (327, 296, 342), (354, 353, 368, 369), (347, 346, 361, 362), (355, 354, 369, 370), (348, 347, 362, 363), (356, 355, 370, 371), (349, 348, 363, 364), (342, 296, 357), (205, 356, 371), (350, 349, 364, 365), (343, 342, 357, 358), (351, 350, 365, 366), (344, 343, 358, 359), (352, 351, 366, 367), (345, 344, 359, 360), (353, 352, 367, 368), (346, 345, 360, 361), (358, 357, 372, 373), (366, 365, 380, 381), (359, 358, 373, 374), (367, 366, 381, 382), (360, 359, 374, 375), (368, 367, 382, 383), (361, 360, 375, 376), (369, 368, 383, 384), (362, 361, 376, 377), (370, 369, 384, 385), (363, 362, 377, 378), (371, 370, 385, 386), (364, 363, 378, 379), (357, 296, 372), (205, 371, 386), (365, 364, 379, 380), (377, 376, 391, 392), (385, 384, 399, 400), (378, 377, 392, 393), (386, 385, 400, 401), (379, 378, 393, 394), (372, 296, 387), (205, 386, 401), (380, 379, 394, 395), (373, 372, 387, 388), (381, 380, 395, 396), (374, 373, 388, 389), (382, 381, 396, 397), (375, 374, 389, 390), (383, 382, 397, 398), (376, 375, 390, 391), (384, 383, 398, 399), (396, 395, 410, 411), (389, 388, 403, 404), (397, 396, 411, 412), (390, 389, 404, 405), (398, 397, 412, 413), (391, 390, 405, 406), (399, 398, 413, 414), (392, 391, 406, 407), (400, 399, 414, 415), (393, 392, 407, 408), (401, 400, 415, 416), (394, 393, 408, 409), (387, 296, 402), (205, 401, 416), (395, 394, 409, 410), (388, 387, 402, 403), (415, 414, 429, 430), (408, 407, 422, 423), (416, 415, 430, 431), (409, 408, 423, 424), (402, 296, 417), (205, 416, 431), (410, 409, 424, 425), (403, 402, 417, 418), (411, 410, 425, 426), (404, 403, 418, 419), (412, 411, 426, 427), (405, 404, 419, 420), (413, 412, 427, 428), (406, 405, 420, 421), (414, 413, 428, 429), (407, 406, 421, 422), (419, 418, 433, 434), (427, 426, 441, 442), (420, 419, 434, 435), (428, 427, 442, 443), (421, 420, 435, 436), (429, 428, 443, 444), (422, 421, 436, 437), (430, 429, 444, 445), (423, 422, 437, 438), (431, 430, 445, 446), (424, 423, 438, 439), (417, 296, 432), (205, 431, 446), (425, 424, 439, 440), (418, 417, 432, 433), (426, 425, 440, 441), (438, 437, 452, 453), (446, 445, 460, 461), (439, 438, 453, 454), (432, 296, 447), (205, 446, 461), (440, 439, 454, 455), (433, 432, 447, 448), (441, 440, 455, 456), (434, 433, 448, 449), (442, 441, 456, 457), (435, 434, 449, 450), (443, 442, 457, 458), (436, 435, 450, 451), (444, 443, 458, 459), (437, 436, 451, 452), (445, 444, 459, 460), (457, 456, 471, 472), (450, 449, 464, 465), (458, 457, 472, 473), (451, 450, 465, 466), (459, 458, 473, 474), (452, 451, 466, 467), (460, 459, 474, 475), (453, 452, 467, 468), (461, 460, 475, 476), (454, 453, 468, 469), (447, 296, 462), (205, 461, 476), (455, 454, 469, 470), (448, 447, 462, 463), (456, 455, 470, 471), (449, 448, 463, 464), (476, 475, 480, 481), (469, 468, 6, 7), (462, 296, 0), (205, 476, 481), (470, 469, 7, 8), (463, 462, 0, 1), (471, 470, 8, 477), (464, 463, 1, 2), (472, 471, 477, 478), (465, 464, 2, 3), (473, 472, 478, 479), (466, 465, 3, 4), (474, 473, 479, 9), (467, 466, 4, 5), (475, 474, 9, 480), (468, 467, 5, 6)])
me_sph_re.polygons.foreach_set('use_smooth', [True] * 512)
me_sph_re.materials.append(mat_cuivre)
me_sph_re.use_remesh_preserve_volume = False
me_sph_re.use_remesh_preserve_attributes = False
me_sph_re.use_mirror_vertex_groups = False
me_sph_re.update()
me_cylindre = bpy.data.meshes.new('Cylindre')
me_cylindre.from_pydata([(-1.544e-16, 1.0, -1.696), (-8.626e-08, 0.7742, 2.748), (0.1951, 0.9807, -1.696), (0.151, 0.7593, 2.748), (0.3827, 0.9238, -1.696), (0.2962, 0.7153, 2.748), (0.5556, 0.8314, -1.696), (0.4301, 0.6437, 2.748), (0.7071, 0.7071, -1.696), (0.5474, 0.5475, 2.748), (0.8315, 0.5555, -1.696), (0.6436, 0.4302, 2.748), (0.9239, 0.3826, -1.696), (0.7151, 0.2963, 2.748), (0.9808, 0.195, -1.696), (0.7592, 0.1511, 2.748), (1.0, -4.691e-05, -1.696), (0.7741, 0.0001181, 2.748), (0.9808, -0.1951, -1.696), (0.7592, -0.1509, 2.748), (0.9239, -0.3827, -1.696), (0.7151, -0.2961, 2.748), (0.8315, -0.5556, -1.696), (0.6436, -0.4299, 2.748), (0.7071, -0.7072, -1.696), (0.5474, -0.5472, 2.748), (0.5556, -0.8315, -1.696), (0.4301, -0.6435, 2.748), (0.3827, -0.9239, -1.696), (0.2962, -0.715, 2.748), (0.1951, -0.9808, -1.696), (0.151, -0.7591, 2.748), (-3.258e-07, -1.0, -1.696), (-2.565e-07, -0.774, 2.748), (-0.1951, -0.9808, -1.696), (-0.151, -0.7591, 2.748), (-0.3827, -0.9239, -1.696), (-0.2962, -0.715, 2.748), (-0.5556, -0.8315, -1.696), (-0.4301, -0.6435, 2.748), (-0.7071, -0.7072, -1.696), (-0.5474, -0.5472, 2.748), (-0.8315, -0.5556, -1.696), (-0.6436, -0.4299, 2.748), (-0.9239, -0.3827, -1.696), (-0.7151, -0.2961, 2.748), (-0.9808, -0.1951, -1.696), (-0.7592, -0.1509, 2.748), (-1.0, -4.602e-05, -1.696), (-0.7741, 0.0001188, 2.748), (-0.9808, 0.195, -1.696), (-0.7592, 0.1511, 2.748), (-0.9239, 0.3826, -1.696), (-0.7151, 0.2963, 2.748), (-0.8315, 0.5555, -1.696), (-0.6436, 0.4302, 2.748), (-0.7071, 0.7071, -1.696), (-0.5473, 0.5475, 2.748), (-0.5556, 0.8314, -1.696), (-0.43, 0.6437, 2.748), (-0.3827, 0.9238, -1.696), (-0.2962, 0.7153, 2.748), (-0.1951, 0.9807, -1.696), (-0.151, 0.7593, 2.748), (0.1951, 0.9809, 2.748), (3.881e-16, 1.0, 2.748), (0.3827, 0.924, 2.748), (0.5556, 0.8316, 2.748), (0.7071, 0.7072, 2.748), (0.8315, 0.5557, 2.748), (0.9239, 0.3828, 2.748), (0.9808, 0.1952, 2.748), (1.0, 0.0001181, 2.748), (0.9808, -0.195, 2.748), (0.9239, -0.3826, 2.748), (0.8315, -0.5555, 2.748), (0.7071, -0.707, 2.748), (0.5556, -0.8314, 2.748), (0.3827, -0.9238, 2.748), (0.1951, -0.9807, 2.748), (-3.258e-07, -0.9999, 2.748), (-0.1951, -0.9807, 2.748), (-0.3827, -0.9238, 2.748), (-0.5556, -0.8314, 2.748), (-0.7071, -0.707, 2.748), (-0.8315, -0.5555, 2.748), (-0.9239, -0.3826, 2.748), (-0.9808, -0.195, 2.748), (-1.0, 0.000119, 2.748), (-0.9808, 0.1952, 2.748), (-0.9239, 0.3828, 2.748), (-0.8315, 0.5557, 2.748), (-0.7071, 0.7072, 2.748), (-0.5556, 0.8316, 2.748), (-0.3827, 0.924, 2.748), (-0.1951, 0.9809, 2.748)], [], [(0, 65, 64, 2), (2, 64, 66, 4), (4, 66, 67, 6), (6, 67, 68, 8), (8, 68, 69, 10), (10, 69, 70, 12), (12, 70, 71, 14), (14, 71, 72, 16), (16, 72, 73, 18), (18, 73, 74, 20), (20, 74, 75, 22), (22, 75, 76, 24), (24, 76, 77, 26), (26, 77, 78, 28), (28, 78, 79, 30), (30, 79, 80, 32), (32, 80, 81, 34), (34, 81, 82, 36), (36, 82, 83, 38), (38, 83, 84, 40), (40, 84, 85, 42), (42, 85, 86, 44), (44, 86, 87, 46), (46, 87, 88, 48), (48, 88, 89, 50), (50, 89, 90, 52), (52, 90, 91, 54), (54, 91, 92, 56), (56, 92, 93, 58), (58, 93, 94, 60), (60, 94, 95, 62), (62, 95, 65, 0), (0, 2, 4, 6, 8, 10, 12, 14, 16, 18, 20, 22, 24, 26, 28, 30, 32, 34, 36, 38, 40, 42, 44, 46, 48, 50, 52, 54, 56, 58, 60, 62), (1, 3, 64, 65), (3, 5, 66, 64), (5, 7, 67, 66), (7, 9, 68, 67), (9, 11, 69, 68), (11, 13, 70, 69), (13, 15, 71, 70), (15, 17, 72, 71), (17, 19, 73, 72), (19, 21, 74, 73), (21, 23, 75, 74), (23, 25, 76, 75), (25, 27, 77, 76), (27, 29, 78, 77), (29, 31, 79, 78), (31, 33, 80, 79), (33, 35, 81, 80), (35, 37, 82, 81), (37, 39, 83, 82), (39, 41, 84, 83), (41, 43, 85, 84), (43, 45, 86, 85), (45, 47, 87, 86), (47, 49, 88, 87), (49, 51, 89, 88), (51, 53, 90, 89), (53, 55, 91, 90), (55, 57, 92, 91), (57, 59, 93, 92), (59, 61, 94, 93), (61, 63, 95, 94), (63, 1, 65, 95)])
me_cylindre.polygons.foreach_set('use_smooth', [True] * 65)
me_cylindre.materials.append(mat_cuivre)
me_cylindre.use_remesh_preserve_volume = False
me_cylindre.use_remesh_preserve_attributes = False
me_cylindre.use_mirror_vertex_groups = False
me_cylindre.update()

# ---- objects
ob_cylindre_055 = bpy.data.objects.new('Cylindre.055', me_cylindre_055)
ob_cylindre_033 = bpy.data.objects.new('Cylindre.033', me_cylindre_034)
ob_cylindre_009 = bpy.data.objects.new('Cylindre.009', me_cylindre_009)
ob_cylindre_008 = bpy.data.objects.new('Cylindre.008', me_cylindre_005)
ob_sph_re_001 = bpy.data.objects.new('Sphère.001', me_sph_re_001)
ob_cylindre_007 = bpy.data.objects.new('Cylindre.007', me_cylindre_003)
ob_cylindre_003 = bpy.data.objects.new('Cylindre.003', me_cylindre_008)
ob_cylindre_005 = bpy.data.objects.new('Cylindre.005', me_cylindre_007)
ob_cylindre_006 = bpy.data.objects.new('Cylindre.006', me_cylindre_006)
ob_cylindre_004 = bpy.data.objects.new('Cylindre.004', me_cylindre_004)
ob_cylindre_002 = bpy.data.objects.new('Cylindre.002', me_cylindre_002)
ob_cylindre_001 = bpy.data.objects.new('Cylindre.001', me_cylindre_001)
ob_sph_re = bpy.data.objects.new('Sphère', me_sph_re)
ob_cylindre = bpy.data.objects.new('Cylindre', me_cylindre)
ob_lamp = bpy.data.objects.new('Lamp', light_lamp)
ob_camera = bpy.data.objects.new('Camera', cam_camera)

# ---- transforms, parenting, visibility, modifiers, constraints
ob_cylindre_055.location = (-0.01139, 0.1269, 2.046)
ob_cylindre_055.rotation_euler = (1.575, -3.142, -0.004664)
ob_cylindre_055.scale = (0.7209, 0.7209, 0.7209)
ob_cylindre_055.lineart.crease_threshold = 0.0
ob_cylindre_033.location = (-0.01064, -0.4366, 1.93)
ob_cylindre_033.rotation_euler = (0.522, -0.9706, -2.173)
ob_cylindre_033.scale = (0.08077, 0.08077, 0.08077)
ob_cylindre_033.lineart.crease_threshold = 0.0
ob_cylindre_009.location = (-0.01139, -0.1718, 2.047)
ob_cylindre_009.rotation_euler = (1.575, -3.142, -0.004664)
ob_cylindre_009.scale = (0.7209, 0.7209, 0.7209)
ob_cylindre_009.lineart.crease_threshold = 0.0
ob_cylindre_008.location = (0.3718, -1.153, 3.851)
ob_cylindre_008.rotation_euler = (-1.572, -0.00603, -2.236)
ob_cylindre_008.scale = (0.1533, 0.1533, 0.1533)
ob_cylindre_008.lineart.crease_threshold = 0.0
ob_sph_re_001.location = (-0.01946, -0.848, 3.852)
ob_sph_re_001.rotation_euler = (0.001242, 0.006021, 0.9129)
ob_sph_re_001.scale = (0.309, 0.309, 0.309)
ob_sph_re_001.lineart.crease_threshold = 0.0
ob_cylindre_007.location = (-0.41, -0.5376, 3.857)
ob_cylindre_007.rotation_euler = (-1.569, 0.006021, 0.9129)
ob_cylindre_007.scale = (0.1533, 0.1533, 0.1533)
ob_cylindre_007.lineart.crease_threshold = 0.0
ob_cylindre_003.location = (-0.00488, -0.8416, 3.691)
ob_cylindre_003.rotation_euler = (-3.144, -3.147, -2.917)
ob_cylindre_003.scale = (0.4301, 0.4301, 0.4301)
ob_cylindre_003.lineart.crease_threshold = 0.0
ob_cylindre_005.location = (-0.005535, -0.8422, 3.55)
ob_cylindre_005.rotation_euler = (-0.004005, 0.004664, -1.868e-05)
ob_cylindre_005.scale = (0.6312, 0.6312, 0.6312)
ob_cylindre_005.lineart.crease_threshold = 0.0
ob_cylindre_006.location = (-0.005529, -0.8422, 3.552)
ob_cylindre_006.rotation_euler = (3.136, -3.145, 2.794)
ob_cylindre_006.scale = (0.4301, 0.4301, 0.4301)
ob_cylindre_006.lineart.crease_threshold = 0.0
ob_cylindre_004.location = (-0.004394, -0.8432, 3.475)
ob_cylindre_004.rotation_euler = (-0.004005, 0.004664, -1.868e-05)
ob_cylindre_004.scale = (0.1527, 0.1527, 0.1527)
ob_cylindre_004.lineart.crease_threshold = 0.0
ob_cylindre_002.location = (-0.008904, -0.8471, 2.508)
ob_cylindre_002.rotation_euler = (-0.004005, 0.004664, -1.868e-05)
ob_cylindre_002.scale = (0.3479, 0.3479, 0.3479)
ob_cylindre_002.lineart.crease_threshold = 0.0
ob_cylindre_001.location = (0.0, -0.9968, 2.04)
ob_cylindre_001.rotation_euler = (-1.575, -2.22e-16, 2.229e-16)
ob_cylindre_001.scale = (0.3907, 0.3907, 0.3907)
ob_cylindre_001.lineart.crease_threshold = 0.0
ob_sph_re.location = (-0.0111, -0.8526, 2.038)
ob_sph_re.rotation_euler = (-0.004005, 0.004664, -1.868e-05)
ob_sph_re.scale = (0.5495, 0.5495, 0.5495)
ob_sph_re.lineart.crease_threshold = 0.0
ob_cylindre.location = (0.0, 0.1694, 2.036)
ob_cylindre.rotation_euler = (-1.575, -2.22e-16, 2.229e-16)
ob_cylindre.scale = (0.3907, 0.3907, 0.3907)
ob_cylindre.lineart.crease_threshold = 0.0
ob_lamp.location = (0.8885, -4.253, 8.716)
ob_lamp.rotation_euler = (0.4948, -0.4268, 1.896)
ob_lamp.lock_rotations_4d = False
ob_lamp.empty_display_type = 'ARROWS'
ob_lamp.color = (0.0, 0.0, 0.0, 0.0)
ob_lamp.lineart.crease_threshold = 0.0
ob_camera.location = (8.059, -7.63, 4.14)
ob_camera.rotation_euler = (1.405, -3.582e-05, -5.401)
ob_camera.lock_rotations_4d = False
ob_camera.empty_display_type = 'ARROWS'
ob_camera.color = (0.0, 0.0, 0.0, 0.0)
ob_camera.hide_viewport = True
ob_camera.display_type = 'WIRE'
ob_camera.lineart.crease_threshold = 0.0

# ---- collection membership
col_collection_1.objects.link(ob_cylindre_055)
col_collection_1.objects.link(ob_cylindre_033)
col_collection_1.objects.link(ob_cylindre_009)
col_collection_1.objects.link(ob_cylindre_008)
col_collection_1.objects.link(ob_sph_re_001)
col_collection_1.objects.link(ob_cylindre_007)
col_collection_1.objects.link(ob_cylindre_003)
col_collection_1.objects.link(ob_cylindre_005)
col_collection_1.objects.link(ob_cylindre_006)
col_collection_1.objects.link(ob_cylindre_004)
col_collection_1.objects.link(ob_cylindre_002)
col_collection_1.objects.link(ob_cylindre_001)
col_collection_1.objects.link(ob_sph_re)
col_collection_1.objects.link(ob_cylindre)
col_collection_1.objects.link(ob_lamp)
col_collection_1.objects.link(ob_camera)

# ---- scene / render settings (as saved in the file)
scene.camera = ob_camera
scene.frame_start = 1; scene.frame_end = 250; scene.frame_set(1)
scene.render.engine = 'BLENDER_EEVEE_NEXT'
scene.render.image_settings.color_depth = '16'
scene.render.dither_intensity = 0.0
scene.cycles.preview_pause = True
scene.cycles.use_denoising = False
scene.cycles.samples = 128
scene.cycles.sampling_pattern = 'TABULATED_SOBOL'
scene.cycles.use_adaptive_sampling = False
scene.cycles.use_light_tree = False
scene.cycles.blur_glossy = 0.0
scene.cycles.sample_clamp_indirect = 0.0
scene.view_settings.view_transform = 'Standard'
bpy.context.view_layer.update()
